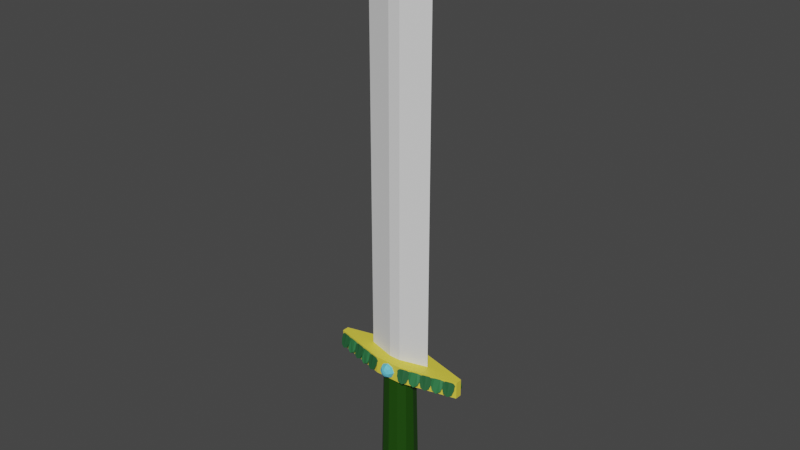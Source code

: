 # Source: sword3.blend  (saved by Blender 3.6.13; exported with 4.5.12 LTS)
import bpy
from mathutils import Matrix  # noqa: F401  (used for matrix-valued properties, if any)

bpy.ops.wm.read_factory_settings(use_empty=True)
scene = bpy.context.scene
scene.name = 'Scene'

# ---- collections
col_collection = bpy.data.collections.new('Collection'); scene.collection.children.link(col_collection)

# ---- materials (node trees are filled in below, after node groups)
mat_material_003 = bpy.data.materials.new('Material.003')
mat_material_003.use_transparent_shadow = False
mat_material_024 = bpy.data.materials.new('Material.024')
mat_material_024.use_transparent_shadow = False
mat_material_025 = bpy.data.materials.new('Material.025')
mat_material_025.use_transparent_shadow = False
mat_material_026 = bpy.data.materials.new('Material.026')
mat_material_026.use_transparent_shadow = False
mat_material_021 = bpy.data.materials.new('Material.021')
mat_material_021.use_transparent_shadow = False
mat_material_027 = bpy.data.materials.new('Material.027')
mat_material_027.use_transparent_shadow = False
mat_material_014 = bpy.data.materials.new('Material.014')
mat_material_014.use_transparent_shadow = False
mat_material_013 = bpy.data.materials.new('Material.013')
mat_material_013.use_transparent_shadow = False
mat_material_019 = bpy.data.materials.new('Material.019')
mat_material_019.use_transparent_shadow = False
mat_material_020 = bpy.data.materials.new('Material.020')
mat_material_020.use_transparent_shadow = False
mat_material_002 = bpy.data.materials.new('Material.002')
mat_material_002.use_transparent_shadow = False

# ---- material node trees
mat_material_003.use_nodes = True; mat_material_003.node_tree.nodes.clear()
_N = mat_material_003.node_tree.nodes; _L = mat_material_003.node_tree.links
n0 = _N.new('ShaderNodeBsdfPrincipled'); n0.name = 'Principled BSDF'; n0.location = (10, 300)
n0.distribution = 'GGX'
n0.subsurface_method = 'RANDOM_WALK_SKIN'
n0.inputs[0].default_value = (0.009632, 0.06072, 0.0, 1.0)
n0.inputs[3].default_value = 1.45
n0.inputs[27].default_value = (0.0, 0.0, 0.0, 1.0)
n0.inputs[28].default_value = 1.0
n1 = _N.new('ShaderNodeOutputMaterial'); n1.name = 'Material Output'; n1.location = (300, 300)
_L.new(n0.outputs[0], n1.inputs[0])
n1.is_active_output = True
mat_material_024.use_nodes = True; mat_material_024.node_tree.nodes.clear()
_N = mat_material_024.node_tree.nodes; _L = mat_material_024.node_tree.links
n0 = _N.new('ShaderNodeBsdfPrincipled'); n0.name = 'Principled BSDF'; n0.location = (10, 300)
n0.distribution = 'GGX'
n0.subsurface_method = 'RANDOM_WALK_SKIN'
n0.inputs[0].default_value = (0.8, 0.6715, 0.06169, 1.0)
n0.inputs[3].default_value = 1.45
n0.inputs[27].default_value = (0.0, 0.0, 0.0, 1.0)
n0.inputs[28].default_value = 1.0
n1 = _N.new('ShaderNodeOutputMaterial'); n1.name = 'Material Output'; n1.location = (300, 300)
_L.new(n0.outputs[0], n1.inputs[0])
n1.is_active_output = True
mat_material_025.use_nodes = True; mat_material_025.node_tree.nodes.clear()
_N = mat_material_025.node_tree.nodes; _L = mat_material_025.node_tree.links
n0 = _N.new('ShaderNodeBsdfPrincipled'); n0.name = 'Principled BSDF'; n0.location = (10, 300)
n0.distribution = 'GGX'
n0.subsurface_method = 'RANDOM_WALK_SKIN'
n0.inputs[0].default_value = (0.00642, 0.1574, 0.0, 1.0)
n0.inputs[3].default_value = 1.45
n0.inputs[27].default_value = (0.0, 0.0, 0.0, 1.0)
n0.inputs[28].default_value = 1.0
n1 = _N.new('ShaderNodeOutputMaterial'); n1.name = 'Material Output'; n1.location = (300, 300)
_L.new(n0.outputs[0], n1.inputs[0])
n1.is_active_output = True
mat_material_026.use_nodes = True; mat_material_026.node_tree.nodes.clear()
_N = mat_material_026.node_tree.nodes; _L = mat_material_026.node_tree.links
n0 = _N.new('ShaderNodeBsdfPrincipled'); n0.name = 'Principled BSDF'; n0.location = (10, 300)
n0.distribution = 'GGX'
n0.subsurface_method = 'RANDOM_WALK_SKIN'
n0.inputs[0].default_value = (0.8, 0.0, 0.003427, 1.0)
n0.inputs[3].default_value = 1.45
n0.inputs[27].default_value = (0.0, 0.0, 0.0, 1.0)
n0.inputs[28].default_value = 1.0
n1 = _N.new('ShaderNodeOutputMaterial'); n1.name = 'Material Output'; n1.location = (300, 300)
_L.new(n0.outputs[0], n1.inputs[0])
n1.is_active_output = True
mat_material_021.use_nodes = True; mat_material_021.node_tree.nodes.clear()
_N = mat_material_021.node_tree.nodes; _L = mat_material_021.node_tree.links
n0 = _N.new('ShaderNodeBsdfPrincipled'); n0.name = 'Principled BSDF'; n0.location = (10, 300)
n0.distribution = 'GGX'
n0.subsurface_method = 'RANDOM_WALK_SKIN'
n0.inputs[0].default_value = (0.1279, 0.5967, 0.7613, 1.0)
n0.inputs[3].default_value = 1.45
n0.inputs[27].default_value = (0.0, 0.0, 0.0, 1.0)
n0.inputs[28].default_value = 1.0
n1 = _N.new('ShaderNodeOutputMaterial'); n1.name = 'Material Output'; n1.location = (300, 300)
_L.new(n0.outputs[0], n1.inputs[0])
n1.is_active_output = True
mat_material_027.use_nodes = True; mat_material_027.node_tree.nodes.clear()
_N = mat_material_027.node_tree.nodes; _L = mat_material_027.node_tree.links
n0 = _N.new('ShaderNodeBsdfPrincipled'); n0.name = 'Principled BSDF'; n0.location = (10, 300)
n0.distribution = 'GGX'
n0.subsurface_method = 'RANDOM_WALK_SKIN'
n0.inputs[0].default_value = (0.8, 0.673, 0.0616, 1.0)
n0.inputs[3].default_value = 1.45
n0.inputs[27].default_value = (0.0, 0.0, 0.0, 1.0)
n0.inputs[28].default_value = 1.0
n1 = _N.new('ShaderNodeOutputMaterial'); n1.name = 'Material Output'; n1.location = (300, 300)
_L.new(n0.outputs[0], n1.inputs[0])
n1.is_active_output = True
mat_material_014.use_nodes = True; mat_material_014.node_tree.nodes.clear()
_N = mat_material_014.node_tree.nodes; _L = mat_material_014.node_tree.links
n0 = _N.new('ShaderNodeBsdfPrincipled'); n0.name = 'Principled BSDF'; n0.location = (10, 300)
n0.inputs[0].default_value = (0.01825, 0.1088, 0.03725, 1.0)
n0.inputs[3].default_value = 1.45
n1 = _N.new('ShaderNodeOutputMaterial'); n1.name = 'Material Output'; n1.location = (300, 300)
_L.new(n0.outputs[0], n1.inputs[0])
n1.is_active_output = True
mat_material_013.use_nodes = True; mat_material_013.node_tree.nodes.clear()
_N = mat_material_013.node_tree.nodes; _L = mat_material_013.node_tree.links
n0 = _N.new('ShaderNodeBsdfPrincipled'); n0.name = 'Principled BSDF'; n0.location = (10, 300)
n0.inputs[0].default_value = (0.02725, 0.1743, 0.05731, 1.0)
n0.inputs[3].default_value = 1.45
n1 = _N.new('ShaderNodeOutputMaterial'); n1.name = 'Material Output'; n1.location = (300, 300)
_L.new(n0.outputs[0], n1.inputs[0])
n1.is_active_output = True
mat_material_019.use_nodes = True; mat_material_019.node_tree.nodes.clear()
_N = mat_material_019.node_tree.nodes; _L = mat_material_019.node_tree.links
n0 = _N.new('ShaderNodeBsdfPrincipled'); n0.name = 'Principled BSDF'; n0.location = (10, 300)
n0.inputs[0].default_value = (0.01825, 0.1088, 0.03725, 1.0)
n0.inputs[3].default_value = 1.45
n1 = _N.new('ShaderNodeOutputMaterial'); n1.name = 'Material Output'; n1.location = (300, 300)
_L.new(n0.outputs[0], n1.inputs[0])
n1.is_active_output = True
mat_material_020.use_nodes = True; mat_material_020.node_tree.nodes.clear()
_N = mat_material_020.node_tree.nodes; _L = mat_material_020.node_tree.links
n0 = _N.new('ShaderNodeBsdfPrincipled'); n0.name = 'Principled BSDF'; n0.location = (10, 300)
n0.inputs[0].default_value = (0.02725, 0.1743, 0.05731, 1.0)
n0.inputs[3].default_value = 1.45
n1 = _N.new('ShaderNodeOutputMaterial'); n1.name = 'Material Output'; n1.location = (300, 300)
_L.new(n0.outputs[0], n1.inputs[0])
n1.is_active_output = True
mat_material_002.use_nodes = True; mat_material_002.node_tree.nodes.clear()
_N = mat_material_002.node_tree.nodes; _L = mat_material_002.node_tree.links
n0 = _N.new('ShaderNodeBsdfPrincipled'); n0.name = 'Principled BSDF'; n0.location = (10, 300)
n0.distribution = 'GGX'
n0.subsurface_method = 'RANDOM_WALK_SKIN'
n0.inputs[0].default_value = (0.1279, 0.5967, 0.7613, 1.0)
n0.inputs[3].default_value = 1.45
n0.inputs[27].default_value = (0.0, 0.0, 0.0, 1.0)
n0.inputs[28].default_value = 1.0
n1 = _N.new('ShaderNodeOutputMaterial'); n1.name = 'Material Output'; n1.location = (300, 300)
_L.new(n0.outputs[0], n1.inputs[0])
n1.is_active_output = True

# ---- world
world_world = bpy.data.worlds.new('World'); scene.world = world_world
world_world.use_nodes = True; world_world.node_tree.nodes.clear()
_N = world_world.node_tree.nodes; _L = world_world.node_tree.links
n0 = _N.new('ShaderNodeOutputWorld'); n0.name = 'World Output'; n0.location = (300, 300)
n1 = _N.new('ShaderNodeBackground'); n1.name = 'Background'; n1.location = (10, 300)
n1.inputs[0].default_value = (0.05088, 0.05088, 0.05088, 1.0)
_L.new(n1.outputs[0], n0.inputs[0])
n0.is_active_output = True
world_world.color = (0.05088, 0.05088, 0.05088)
world_world.use_sun_shadow = False
world_world.sun_shadow_jitter_overblur = 0.0

# ---- meshes
me_cylinder = bpy.data.meshes.new('Cylinder')
me_cylinder.from_pydata([(0.0, 1.0, -1.0), (-7.297e-10, 0.8565, 1.0), (0.5, 0.866, -1.0), (0.4282, 0.7417, 1.0), (0.866, 0.5, -1.0), (0.7417, 0.4282, 1.0), (1.0, 0.0, -1.0), (0.8565, -7.297e-10, 1.0), (0.866, -0.5, -1.0), (0.7417, -0.4282, 1.0), (0.5, -0.866, -1.0), (0.4282, -0.7417, 1.0), (0.0, -1.0, -1.0), (-7.297e-10, -0.8565, 1.0), (-0.5, -0.866, -1.0), (-0.4282, -0.7417, 1.0), (-0.866, -0.5, -1.0), (-0.7417, -0.4282, 1.0), (-1.0, 0.0, -1.0), (-0.8565, -7.297e-10, 1.0), (-0.866, 0.5, -1.0), (-0.7417, 0.4282, 1.0), (-0.5, 0.866, -1.0), (-0.4282, 0.7417, 1.0)], [], [(0, 1, 3, 2), (2, 3, 5, 4), (4, 5, 7, 6), (6, 7, 9, 8), (8, 9, 11, 10), (10, 11, 13, 12), (12, 13, 15, 14), (14, 15, 17, 16), (16, 17, 19, 18), (18, 19, 21, 20), (3, 1, 23, 21, 19, 17, 15, 13, 11, 9, 7, 5), (20, 21, 23, 22), (22, 23, 1, 0), (0, 2, 4, 6, 8, 10, 12, 14, 16, 18, 20, 22)])
_uv = me_cylinder.uv_layers.new(name='UVMap')
_uv.uv.foreach_set('vector', [1.0, 0.5, 1.0, 1.0, 0.9167, 1.0, 0.9167, 0.5, 0.9167, 0.5, 0.9167, 1.0, 0.8333, 1.0, 0.8333, 0.5, 0.8333, 0.5, 0.8333, 1.0, 0.75, 1.0, 0.75, 0.5, 0.75, 0.5, 0.75, 1.0, 0.6667, 1.0, 0.6667, 0.5, 0.6667, 0.5, 0.6667, 1.0, 0.5833, 1.0, 0.5833, 0.5, 0.5833, 0.5, 0.5833, 1.0, 0.5, 1.0, 0.5, 0.5, 0.5, 0.5, 0.5, 1.0, 0.4167, 1.0, 0.4167, 0.5, 0.4167, 0.5, 0.4167, 1.0, 0.3333, 1.0, 0.3333, 0.5, 0.3333, 0.5, 0.3333, 1.0, 0.25, 1.0, 0.25, 0.5, 0.25, 0.5, 0.25, 1.0, 0.1667, 1.0, 0.1667, 0.5, 0.37, 0.4578, 0.25, 0.49, 0.13, 0.4578, 0.04215, 0.37, 0.01, 0.25, 0.04215, 0.13, 0.13, 0.04215, 0.25, 0.01, 0.37, 0.04215, 0.4578, 0.13, 0.49, 0.25, 0.4578, 0.37, 0.1667, 0.5, 0.1667, 1.0, 0.08333, 1.0, 0.08333, 0.5, 0.08333, 0.5, 0.08333, 1.0, 7.451e-08, 1.0, 7.451e-08, 0.5, 0.75, 0.49, 0.87, 0.4578, 0.9578, 0.37, 0.99, 0.25, 0.9578, 0.13, 0.87, 0.04215, 0.75, 0.01, 0.63, 0.04215, 0.5422, 0.13, 0.51, 0.25, 0.5422, 0.37, 0.63, 0.4578])
me_cylinder.materials.append(mat_material_003)
me_cylinder.update()
me_cylinder_001 = bpy.data.meshes.new('Cylinder.001')
me_cylinder_001.from_pydata([(0.0, 1.0, -1.0), (0.0, 1.0, 1.0), (0.5, 0.866, -1.0), (0.5, 0.866, 1.0), (0.866, 0.5, -1.0), (0.866, 0.5, 1.0), (1.0, 0.0, -1.0), (1.0, 0.0, 1.0), (0.866, -0.5, -1.0), (0.866, -0.5, 1.0), (0.5, -0.866, -1.0), (0.5, -0.866, 1.0), (0.0, -1.0, -1.0), (0.0, -1.0, 1.0), (-0.5, -0.866, -1.0), (-0.5, -0.866, 1.0), (-0.866, -0.5, -1.0), (-0.866, -0.5, 1.0), (-1.0, 0.0, -1.0), (-1.0, 0.0, 1.0), (-0.866, 0.5, -1.0), (-0.866, 0.5, 1.0), (-0.5, 0.866, -1.0), (-0.5, 0.866, 1.0), (-8.336e-10, 0.8047, -1.799), (0.4023, 0.6969, -1.799), (0.6969, 0.4023, -1.799), (0.8047, -1.667e-09, -1.799), (0.6969, -0.4023, -1.799), (0.4023, -0.6969, -1.799), (-8.336e-10, -0.8047, -1.799), (-0.4023, -0.6969, -1.799), (-0.6969, -0.4023, -1.799), (-0.8047, -1.667e-09, -1.799), (-0.6969, 0.4023, -1.799), (-0.4023, 0.6969, -1.799), (-3.213e-09, 0.61, -2.293), (0.305, 0.5283, -2.293), (0.5283, 0.305, -2.293), (0.61, -2.296e-09, -2.293), (0.5283, -0.305, -2.293), (0.305, -0.5283, -2.293), (-3.213e-09, -0.61, -2.293), (-0.305, -0.5283, -2.293), (-0.5283, -0.305, -2.293), (-0.61, -2.296e-09, -2.293), (-0.5283, 0.305, -2.293), (-0.305, 0.5283, -2.293), (-1.701e-09, 0.4868, -2.293), (0.2434, 0.4216, -2.293), (0.4216, 0.2434, -2.293), (0.4868, -9.699e-10, -2.293), (0.4216, -0.2434, -2.293), (0.2434, -0.4216, -2.293), (-1.701e-09, -0.4868, -2.293), (-0.2434, -0.4216, -2.293), (-0.4216, -0.2434, -2.293), (-0.4868, -9.699e-10, -2.293), (-0.4216, 0.2434, -2.293), (-0.2434, 0.4216, -2.293), (4.602e-10, 0.4868, -2.68), (0.2434, 0.4216, -2.68), (0.4216, 0.2434, -2.68), (0.4868, -9.699e-10, -2.68), (0.4216, -0.2434, -2.68), (0.2434, -0.4216, -2.68), (4.602e-10, -0.4868, -2.68), (-0.2434, -0.4216, -2.68), (-0.4216, -0.2434, -2.68), (-0.4868, -9.699e-10, -2.68), (-0.4216, 0.2434, -2.68), (-0.2434, 0.4216, -2.68), (4.909e-09, 0.3113, -2.68), (0.1557, 0.2696, -2.68), (0.2696, 0.1557, -2.68), (0.3113, 9.178e-10, -2.68), (0.2696, -0.1557, -2.68), (0.1557, -0.2696, -2.68), (4.909e-09, -0.3113, -2.68), (-0.1557, -0.2696, -2.68), (-0.2696, -0.1557, -2.68), (-0.3113, 9.178e-10, -2.68), (-0.2696, 0.1557, -2.68), (-0.1557, 0.2696, -2.68), (4.909e-09, 0.3113, -3.0), (0.1557, 0.2696, -3.0), (0.2696, 0.1557, -3.0), (0.3113, 9.178e-10, -3.0), (0.2696, -0.1557, -3.0), (0.1557, -0.2696, -3.0), (4.909e-09, -0.3113, -3.0), (-0.1557, -0.2696, -3.0), (-0.2696, -0.1557, -3.0), (-0.3113, 9.178e-10, -3.0), (-0.2696, 0.1557, -3.0), (-0.1557, 0.2696, -3.0)], [], [(0, 1, 3, 2), (2, 3, 5, 4), (4, 5, 7, 6), (6, 7, 9, 8), (8, 9, 11, 10), (10, 11, 13, 12), (12, 13, 15, 14), (14, 15, 17, 16), (16, 17, 19, 18), (18, 19, 21, 20), (3, 1, 23, 21, 19, 17, 15, 13, 11, 9, 7, 5), (20, 21, 23, 22), (22, 23, 1, 0), (8, 10, 29, 28), (29, 30, 42, 41), (6, 8, 28, 27), (22, 0, 24, 35), (0, 2, 25, 24), (4, 6, 27, 26), (20, 22, 35, 34), (2, 4, 26, 25), (18, 20, 34, 33), (16, 18, 33, 32), (14, 16, 32, 31), (12, 14, 31, 30), (10, 12, 30, 29), (41, 42, 54, 53), (26, 27, 39, 38), (33, 34, 46, 45), (30, 31, 43, 42), (27, 28, 40, 39), (34, 35, 47, 46), (24, 25, 37, 36), (31, 32, 44, 43), (28, 29, 41, 40), (35, 24, 36, 47), (25, 26, 38, 37), (32, 33, 45, 44), (53, 54, 66, 65), (38, 39, 51, 50), (45, 46, 58, 57), (42, 43, 55, 54), (39, 40, 52, 51), (46, 47, 59, 58), (36, 37, 49, 48), (43, 44, 56, 55), (40, 41, 53, 52), (47, 36, 48, 59), (37, 38, 50, 49), (44, 45, 57, 56), (68, 69, 81, 80), (50, 51, 63, 62), (57, 58, 70, 69), (54, 55, 67, 66), (51, 52, 64, 63), (58, 59, 71, 70), (48, 49, 61, 60), (55, 56, 68, 67), (52, 53, 65, 64), (59, 48, 60, 71), (49, 50, 62, 61), (56, 57, 69, 68), (73, 74, 86, 85), (65, 66, 78, 77), (62, 63, 75, 74), (69, 70, 82, 81), (66, 67, 79, 78), (63, 64, 76, 75), (70, 71, 83, 82), (60, 61, 73, 72), (67, 68, 80, 79), (64, 65, 77, 76), (71, 60, 72, 83), (61, 62, 74, 73), (84, 85, 86, 87, 88, 89, 90, 91, 92, 93, 94, 95), (80, 81, 93, 92), (77, 78, 90, 89), (74, 75, 87, 86), (81, 82, 94, 93), (78, 79, 91, 90), (75, 76, 88, 87), (82, 83, 95, 94), (72, 73, 85, 84), (79, 80, 92, 91), (76, 77, 89, 88), (83, 72, 84, 95)])
me_cylinder_001.polygons.foreach_set('material_index', [1, 1, 1, 1, 1, 1, 1, 1, 1, 1, 1, 1, 1, 1, 0, 1, 1, 1, 1, 1, 1, 1, 1, 1, 1, 1, 2, 0, 0, 0, 0, 0, 0, 0, 0, 0, 0, 0, 0, 2, 2, 2, 2, 2, 2, 2, 2, 2, 2, 2, 0, 0, 0, 0, 0, 0, 0, 0, 0, 0, 0, 0, 3, 0, 0, 0, 0, 0, 0, 0, 0, 0, 0, 0, 3, 3, 3, 3, 3, 3, 3, 3, 3, 3, 3, 3])
_uv = me_cylinder_001.uv_layers.new(name='UVMap')
_uv.uv.foreach_set('vector', [1.0, 0.5, 1.0, 1.0, 0.9167, 1.0, 0.9167, 0.5, 0.9167, 0.5, 0.9167, 1.0, 0.8333, 1.0, 0.8333, 0.5, 0.8333, 0.5, 0.8333, 1.0, 0.75, 1.0, 0.75, 0.5, 0.75, 0.5, 0.75, 1.0, 0.6667, 1.0, 0.6667, 0.5, 0.6667, 0.5, 0.6667, 1.0, 0.5833, 1.0, 0.5833, 0.5, 0.5833, 0.5, 0.5833, 1.0, 0.5, 1.0, 0.5, 0.5, 0.5, 0.5, 0.5, 1.0, 0.4167, 1.0, 0.4167, 0.5, 0.4167, 0.5, 0.4167, 1.0, 0.3333, 1.0, 0.3333, 0.5, 0.3333, 0.5, 0.3333, 1.0, 0.25, 1.0, 0.25, 0.5, 0.25, 0.5, 0.25, 1.0, 0.1667, 1.0, 0.1667, 0.5, 0.37, 0.4578, 0.25, 0.49, 0.13, 0.4578, 0.04215, 0.37, 0.01, 0.25, 0.04215, 0.13, 0.13, 0.04215, 0.25, 0.01, 0.37, 0.04215, 0.4578, 0.13, 0.49, 0.25, 0.4578, 0.37, 0.1667, 0.5, 0.1667, 1.0, 0.08333, 1.0, 0.08333, 0.5, 0.08333, 0.5, 0.08333, 1.0, 7.451e-08, 1.0, 7.451e-08, 0.5, 0.6667, 0.5, 0.5833, 0.5, 0.5833, 0.5, 0.6667, 0.5, 0.5833, 0.5, 0.5, 0.5, 0.5, 0.5, 0.5833, 0.5, 0.75, 0.5, 0.6667, 0.5, 0.6667, 0.5, 0.75, 0.5, 0.08333, 0.5, 7.451e-08, 0.5, 7.451e-08, 0.5, 0.08333, 0.5, 1.0, 0.5, 0.9167, 0.5, 0.9167, 0.5, 1.0, 0.5, 0.8333, 0.5, 0.75, 0.5, 0.75, 0.5, 0.8333, 0.5, 0.1667, 0.5, 0.08333, 0.5, 0.08333, 0.5, 0.1667, 0.5, 0.9167, 0.5, 0.8333, 0.5, 0.8333, 0.5, 0.9167, 0.5, 0.25, 0.5, 0.1667, 0.5, 0.1667, 0.5, 0.25, 0.5, 0.3333, 0.5, 0.25, 0.5, 0.25, 0.5, 0.3333, 0.5, 0.4167, 0.5, 0.3333, 0.5, 0.3333, 0.5, 0.4167, 0.5, 0.5, 0.5, 0.4167, 0.5, 0.4167, 0.5, 0.5, 0.5, 0.5833, 0.5, 0.5, 0.5, 0.5, 0.5, 0.5833, 0.5, 0.5833, 0.5, 0.5, 0.5, 0.5, 0.5, 0.5833, 0.5, 0.8333, 0.5, 0.75, 0.5, 0.75, 0.5, 0.8333, 0.5, 0.25, 0.5, 0.1667, 0.5, 0.1667, 0.5, 0.25, 0.5, 0.5, 0.5, 0.4167, 0.5, 0.4167, 0.5, 0.5, 0.5, 0.75, 0.5, 0.6667, 0.5, 0.6667, 0.5, 0.75, 0.5, 0.1667, 0.5, 0.08333, 0.5, 0.08333, 0.5, 0.1667, 0.5, 1.0, 0.5, 0.9167, 0.5, 0.9167, 0.5, 1.0, 0.5, 0.4167, 0.5, 0.3333, 0.5, 0.3333, 0.5, 0.4167, 0.5, 0.6667, 0.5, 0.5833, 0.5, 0.5833, 0.5, 0.6667, 0.5, 0.08333, 0.5, 7.451e-08, 0.5, 7.451e-08, 0.5, 0.08333, 0.5, 0.9167, 0.5, 0.8333, 0.5, 0.8333, 0.5, 0.9167, 0.5, 0.3333, 0.5, 0.25, 0.5, 0.25, 0.5, 0.3333, 0.5, 0.5833, 0.5, 0.5, 0.5, 0.5, 0.5, 0.5833, 0.5, 0.8333, 0.5, 0.75, 0.5, 0.75, 0.5, 0.8333, 0.5, 0.25, 0.5, 0.1667, 0.5, 0.1667, 0.5, 0.25, 0.5, 0.5, 0.5, 0.4167, 0.5, 0.4167, 0.5, 0.5, 0.5, 0.75, 0.5, 0.6667, 0.5, 0.6667, 0.5, 0.75, 0.5, 0.1667, 0.5, 0.08333, 0.5, 0.08333, 0.5, 0.1667, 0.5, 1.0, 0.5, 0.9167, 0.5, 0.9167, 0.5, 1.0, 0.5, 0.4167, 0.5, 0.3333, 0.5, 0.3333, 0.5, 0.4167, 0.5, 0.6667, 0.5, 0.5833, 0.5, 0.5833, 0.5, 0.6667, 0.5, 0.08333, 0.5, 7.451e-08, 0.5, 7.451e-08, 0.5, 0.08333, 0.5, 0.9167, 0.5, 0.8333, 0.5, 0.8333, 0.5, 0.9167, 0.5, 0.3333, 0.5, 0.25, 0.5, 0.25, 0.5, 0.3333, 0.5, 0.3333, 0.5, 0.25, 0.5, 0.25, 0.5, 0.3333, 0.5, 0.8333, 0.5, 0.75, 0.5, 0.75, 0.5, 0.8333, 0.5, 0.25, 0.5, 0.1667, 0.5, 0.1667, 0.5, 0.25, 0.5, 0.5, 0.5, 0.4167, 0.5, 0.4167, 0.5, 0.5, 0.5, 0.75, 0.5, 0.6667, 0.5, 0.6667, 0.5, 0.75, 0.5, 0.1667, 0.5, 0.08333, 0.5, 0.08333, 0.5, 0.1667, 0.5, 1.0, 0.5, 0.9167, 0.5, 0.9167, 0.5, 1.0, 0.5, 0.4167, 0.5, 0.3333, 0.5, 0.3333, 0.5, 0.4167, 0.5, 0.6667, 0.5, 0.5833, 0.5, 0.5833, 0.5, 0.6667, 0.5, 0.08333, 0.5, 7.451e-08, 0.5, 7.451e-08, 0.5, 0.08333, 0.5, 0.9167, 0.5, 0.8333, 0.5, 0.8333, 0.5, 0.9167, 0.5, 0.3333, 0.5, 0.25, 0.5, 0.25, 0.5, 0.3333, 0.5, 0.9167, 0.5, 0.8333, 0.5, 0.8333, 0.5, 0.9167, 0.5, 0.5833, 0.5, 0.5, 0.5, 0.5, 0.5, 0.5833, 0.5, 0.8333, 0.5, 0.75, 0.5, 0.75, 0.5, 0.8333, 0.5, 0.25, 0.5, 0.1667, 0.5, 0.1667, 0.5, 0.25, 0.5, 0.5, 0.5, 0.4167, 0.5, 0.4167, 0.5, 0.5, 0.5, 0.75, 0.5, 0.6667, 0.5, 0.6667, 0.5, 0.75, 0.5, 0.1667, 0.5, 0.08333, 0.5, 0.08333, 0.5, 0.1667, 0.5, 1.0, 0.5, 0.9167, 0.5, 0.9167, 0.5, 1.0, 0.5, 0.4167, 0.5, 0.3333, 0.5, 0.3333, 0.5, 0.4167, 0.5, 0.6667, 0.5, 0.5833, 0.5, 0.5833, 0.5, 0.6667, 0.5, 0.08333, 0.5, 7.451e-08, 0.5, 7.451e-08, 0.5, 0.08333, 0.5, 0.9167, 0.5, 0.8333, 0.5, 0.8333, 0.5, 0.9167, 0.5, 0.75, 0.49, 0.87, 0.4578, 0.9578, 0.37, 0.99, 0.25, 0.9578, 0.13, 0.87, 0.04215, 0.75, 0.01, 0.63, 0.04215, 0.5422, 0.13, 0.51, 0.25, 0.5422, 0.37, 0.63, 0.4578, 0.3333, 0.5, 0.25, 0.5, 0.25, 0.5, 0.3333, 0.5, 0.5833, 0.5, 0.5, 0.5, 0.5, 0.5, 0.5833, 0.5, 0.8333, 0.5, 0.75, 0.5, 0.75, 0.5, 0.8333, 0.5, 0.25, 0.5, 0.1667, 0.5, 0.1667, 0.5, 0.25, 0.5, 0.5, 0.5, 0.4167, 0.5, 0.4167, 0.5, 0.5, 0.5, 0.75, 0.5, 0.6667, 0.5, 0.6667, 0.5, 0.75, 0.5, 0.1667, 0.5, 0.08333, 0.5, 0.08333, 0.5, 0.1667, 0.5, 1.0, 0.5, 0.9167, 0.5, 0.9167, 0.5, 1.0, 0.5, 0.4167, 0.5, 0.3333, 0.5, 0.3333, 0.5, 0.4167, 0.5, 0.6667, 0.5, 0.5833, 0.5, 0.5833, 0.5, 0.6667, 0.5, 0.08333, 0.5, 7.451e-08, 0.5, 7.451e-08, 0.5, 0.08333, 0.5])
me_cylinder_001.materials.append(mat_material_003)
me_cylinder_001.materials.append(mat_material_024)
me_cylinder_001.materials.append(mat_material_025)
me_cylinder_001.materials.append(mat_material_026)
me_cylinder_001.update()
me_sphere_001 = bpy.data.meshes.new('Sphere.001')
me_sphere_001.from_pydata([(0.2706, 0.2706, 0.9239), (0.5, 0.5, 0.7071), (0.6533, 0.6533, 0.3827), (0.7071, 0.7071, 0.0), (0.3827, 0.0, 0.9239), (0.7071, 0.0, 0.7071), (0.9239, 0.0, 0.3827), (1.0, 0.0, 0.0), (0.2706, -0.2706, 0.9239), (0.5, -0.5, 0.7071), (0.6533, -0.6533, 0.3827), (0.7071, -0.7071, 0.0), (0.0, -0.3827, 0.9239), (0.0, -0.7071, 0.7071), (0.0, -0.9239, 0.3827), (0.0, -1.0, 0.0), (-0.2706, -0.2706, 0.9239), (-0.5, -0.5, 0.7071), (-0.6533, -0.6533, 0.3827), (-0.7071, -0.7071, 0.0), (-0.3827, 0.0, 0.9239), (-0.7071, 0.0, 0.7071), (-0.9239, 0.0, 0.3827), (-1.0, 0.0, 0.0), (-0.2706, 0.2706, 0.9239), (-0.5, 0.5, 0.7071), (-0.6533, 0.6533, 0.3827), (-0.7071, 0.7071, 0.0), (0.0, 0.0, 1.0), (0.0, 0.3827, 0.9239), (0.0, 0.7071, 0.7071), (0.0, 0.9239, 0.3827), (0.0, 1.0, 0.0)], [], [(31, 30, 1, 2), (29, 28, 0), (32, 31, 2, 3), (30, 29, 0, 1), (3, 2, 6, 7), (1, 0, 4, 5), (2, 1, 5, 6), (0, 28, 4), (7, 6, 10, 11), (5, 4, 8, 9), (6, 5, 9, 10), (4, 28, 8), (10, 9, 13, 14), (8, 28, 12), (11, 10, 14, 15), (9, 8, 12, 13), (14, 13, 17, 18), (12, 28, 16), (15, 14, 18, 19), (13, 12, 16, 17), (19, 18, 22, 23), (17, 16, 20, 21), (18, 17, 21, 22), (16, 28, 20), (21, 20, 24, 25), (22, 21, 25, 26), (20, 28, 24), (23, 22, 26, 27), (26, 25, 30, 31), (24, 28, 29), (7, 11, 15, 19, 23, 27, 32, 3), (27, 26, 31, 32), (25, 24, 29, 30)])
_uv = me_sphere_001.uv_layers.new(name='UVMap')
_uv.uv.foreach_set('vector', [0.75, 0.625, 0.75, 0.75, 0.625, 0.75, 0.625, 0.625, 0.75, 0.875, 0.6875, 1.0, 0.625, 0.875, 0.75, 0.5, 0.75, 0.625, 0.625, 0.625, 0.625, 0.5, 0.75, 0.75, 0.75, 0.875, 0.625, 0.875, 0.625, 0.75, 0.625, 0.5, 0.625, 0.625, 0.5, 0.625, 0.5, 0.5, 0.625, 0.75, 0.625, 0.875, 0.5, 0.875, 0.5, 0.75, 0.625, 0.625, 0.625, 0.75, 0.5, 0.75, 0.5, 0.625, 0.625, 0.875, 0.5625, 1.0, 0.5, 0.875, 0.5, 0.5, 0.5, 0.625, 0.375, 0.625, 0.375, 0.5, 0.5, 0.75, 0.5, 0.875, 0.375, 0.875, 0.375, 0.75, 0.5, 0.625, 0.5, 0.75, 0.375, 0.75, 0.375, 0.625, 0.5, 0.875, 0.4375, 1.0, 0.375, 0.875, 0.375, 0.625, 0.375, 0.75, 0.25, 0.75, 0.25, 0.625, 0.375, 0.875, 0.3125, 1.0, 0.25, 0.875, 0.375, 0.5, 0.375, 0.625, 0.25, 0.625, 0.25, 0.5, 0.375, 0.75, 0.375, 0.875, 0.25, 0.875, 0.25, 0.75, 0.25, 0.625, 0.25, 0.75, 0.125, 0.75, 0.125, 0.625, 0.25, 0.875, 0.1875, 1.0, 0.125, 0.875, 0.25, 0.5, 0.25, 0.625, 0.125, 0.625, 0.125, 0.5, 0.25, 0.75, 0.25, 0.875, 0.125, 0.875, 0.125, 0.75, 0.125, 0.5, 0.125, 0.625, 0.0, 0.625, 0.0, 0.5, 0.125, 0.75, 0.125, 0.875, 0.0, 0.875, 0.0, 0.75, 0.125, 0.625, 0.125, 0.75, 0.0, 0.75, 0.0, 0.625, 0.125, 0.875, 0.0625, 1.0, 0.0, 0.875, 1.0, 0.75, 1.0, 0.875, 0.875, 0.875, 0.875, 0.75, 1.0, 0.625, 1.0, 0.75, 0.875, 0.75, 0.875, 0.625, 1.0, 0.875, 0.9375, 1.0, 0.875, 0.875, 1.0, 0.5, 1.0, 0.625, 0.875, 0.625, 0.875, 0.5, 0.875, 0.625, 0.875, 0.75, 0.75, 0.75, 0.75, 0.625, 0.875, 0.875, 0.8125, 1.0, 0.75, 0.875, 0.5, 0.5, 0.375, 0.5, 0.25, 0.5, 0.125, 0.5, 0.0, 0.5, 0.875, 0.5, 0.75, 0.5, 0.625, 0.5, 0.875, 0.5, 0.875, 0.625, 0.75, 0.625, 0.75, 0.5, 0.875, 0.75, 0.875, 0.875, 0.75, 0.875, 0.75, 0.75])
me_sphere_001.materials.append(mat_material_021)
me_sphere_001.update()
me_cube_007 = bpy.data.meshes.new('Cube.007')
me_cube_007.from_pydata([(-0.1914, -1.0, -0.6603), (-1.0, -0.1914, -0.6603), (-1.0, -0.1914, 1.0), (-0.1914, -1.0, 1.0), (-1.0, 0.1914, -0.6603), (-0.1914, 1.0, -0.6603), (-0.1914, 1.0, 1.0), (-1.0, 0.1914, 1.0), (1.0, -0.1914, -0.6603), (0.1914, -1.0, -0.6603), (0.1914, -1.0, 1.0), (1.0, -0.1914, 1.0), (0.1914, 1.0, -0.6603), (1.0, 0.1914, -0.6603), (1.0, 0.1914, 1.0), (0.1914, 1.0, 1.0)], [], [(9, 10, 3, 0), (13, 14, 11, 8), (14, 15, 6, 7, 2, 3, 10, 11), (1, 2, 7, 4), (5, 6, 15, 12), (0, 3, 2, 1), (6, 5, 4, 7), (14, 13, 12, 15), (10, 9, 8, 11), (4, 5, 12, 13, 8, 9, 0, 1)])
_uv = me_cube_007.uv_layers.new(name='UVMap')
_uv.uv.foreach_set('vector', [0.375, 0.8511, 0.625, 0.8511, 0.625, 0.8989, 0.375, 0.8989, 0.375, 0.6011, 0.625, 0.6011, 0.625, 0.6489, 0.375, 0.6489, 0.625, 0.6011, 0.7261, 0.5, 0.7739, 0.5, 0.875, 0.6011, 0.875, 0.6489, 0.7739, 0.75, 0.7261, 0.75, 0.625, 0.6489, 0.375, 0.1011, 0.625, 0.1011, 0.625, 0.1489, 0.375, 0.1489, 0.375, 0.3511, 0.625, 0.3511, 0.625, 0.3989, 0.375, 0.3989, 0.375, 0.0, 0.625, 0.0, 0.625, 0.1011, 0.375, 0.1011, 0.625, 0.3511, 0.375, 0.3511, 0.375, 0.1489, 0.625, 0.1489, 0.625, 0.6011, 0.375, 0.6011, 0.375, 0.3989, 0.625, 0.3989, 0.625, 0.8511, 0.375, 0.8511, 0.375, 0.6489, 0.625, 0.6489, 0.125, 0.6011, 0.2261, 0.5, 0.2739, 0.5, 0.375, 0.6011, 0.375, 0.6489, 0.2739, 0.75, 0.2261, 0.75, 0.125, 0.6489])
me_cube_007.materials.append(mat_material_027)
me_cube_007.update()
me_cube_009 = bpy.data.meshes.new('Cube.009')
me_cube_009.from_pydata([(0.02838, -8.045, -2.661), (-1.014, -7.17, -0.3961), (-0.6858, -7.824, -2.04), (-1.013, -7.216, 1.548), (0.02969, -8.091, -0.7165), (-0.6845, -7.87, -0.09543), (-1.015, -7.149, -0.345), (-0.08414, -6.106, 2.123), (-0.7657, -6.446, 1.358), (-0.08282, -6.152, 4.068), (-1.014, -7.195, 1.599), (-0.7644, -6.492, 3.302), (1.024, -7.473, -1.472), (0.4897, -8.006, -2.613), (0.9904, -7.703, -2.035), (0.8698, -7.906, -2.521), (0.68, -8.05, -2.857), (0.491, -8.052, -0.6688), (1.025, -7.524, 0.6885), (0.6815, -8.102, -0.6967), (0.8712, -7.957, -0.3604), (0.9918, -7.754, 0.126), (0.3772, -6.067, 2.171), (0.967, -6.499, 0.9299), (0.5602, -5.985, 2.238), (0.7648, -6.096, 1.942), (0.9077, -6.277, 1.483), (0.9685, -6.55, 3.09), (0.3905, -6.116, 4.285), (0.9091, -6.328, 3.643), (0.7783, -6.151, 4.273), (0.5737, -6.039, 4.568), (1.008, -7.076, 2.632), (-1.014, -7.206, 1.565), (-0.08405, -6.107, 2.12), (-1.127, -5.232, 4.384), (-0.7982, -5.886, 2.741), (-1.125, -5.278, 6.328), (-0.1033, -6.148, 3.772), (-0.6903, -5.915, 5.757), (-1.128, -5.211, 4.435), (-0.1966, -4.168, 6.904), (-0.8781, -4.508, 6.139), (-0.2158, -4.209, 8.556), (-1.127, -5.257, 6.38), (-0.7667, -4.599, 9.003), (0.9111, -5.535, 3.308), (0.3773, -6.068, 2.167), (0.878, -5.765, 2.746), (0.8695, -6.125, 0.4846), (0.5607, -5.995, 2.346), (0.358, -6.109, 3.82), (0.9252, -5.58, 6.259), (0.5414, -6.035, 3.963), (0.8713, -6.187, 3.114), (0.8794, -5.816, 4.906), (0.2648, -4.129, 6.952), (0.8546, -4.561, 5.71), (0.4548, -4.171, 6.847), (0.7418, -3.923, 5.915), (0.7952, -4.339, 6.263), (0.8712, -4.65, 8.553), (0.2455, -4.17, 8.604), (0.7967, -4.39, 8.424), (0.7436, -3.985, 8.545), (0.4355, -4.211, 8.464), (0.2533, -11.92, -12.22), (-0.7893, -11.05, -9.96), (-0.4608, -11.7, -11.6), (-0.788, -11.09, -8.016), (0.2546, -11.97, -10.28), (-0.4595, -11.75, -9.66), (-0.7905, -11.03, -9.909), (0.1408, -9.983, -7.441), (-0.5408, -10.32, -8.206), (0.1421, -10.03, -5.497), (-0.7892, -11.07, -7.965), (-0.5394, -10.37, -6.262), (1.248, -11.35, -11.04), (0.7147, -11.88, -12.18), (1.215, -11.58, -11.6), (1.095, -11.78, -12.09), (0.9049, -11.93, -12.42), (0.716, -11.93, -10.23), (1.25, -11.4, -8.876), (0.9064, -11.98, -10.26), (1.096, -11.83, -9.925), (1.217, -11.63, -9.438), (0.6021, -9.944, -7.393), (1.192, -10.38, -8.634), (0.7851, -9.862, -7.327), (0.9897, -9.974, -7.622), (1.133, -10.15, -8.081), (1.193, -10.43, -6.474), (0.6155, -9.993, -5.279), (1.134, -10.21, -5.921), (1.003, -10.03, -5.291), (0.7986, -9.916, -4.996), (1.233, -10.95, -6.932), (-0.7891, -11.08, -7.999), (0.1408, -9.983, -7.441), (-0.9018, -9.108, -5.177), (-0.5734, -9.761, -6.82), (-0.9005, -9.154, -3.232), (0.1215, -10.02, -5.788), (-0.4655, -9.791, -3.804), (-0.903, -9.087, -5.125), (0.02829, -8.044, -2.657), (-0.6533, -8.384, -3.422), (0.009033, -8.085, -1.004), (-0.9017, -9.133, -3.181), (-0.5418, -8.475, -0.5582), (1.136, -9.411, -6.252), (0.6021, -9.944, -7.393), (1.103, -9.641, -6.815), (1.094, -10.0, -9.076), (0.7855, -9.871, -7.215), (0.5829, -9.985, -5.741), (1.15, -9.456, -3.302), (0.7663, -9.911, -5.597), (1.096, -10.06, -6.447), (1.104, -9.692, -4.654), (0.4896, -8.004, -2.609), (1.079, -8.437, -3.851), (0.6797, -8.046, -2.714), (0.9667, -7.799, -3.645), (1.02, -8.215, -3.298), (1.096, -8.526, -1.007), (0.4704, -8.045, -0.9567), (1.022, -8.266, -1.137), (0.9684, -7.861, -1.016), (0.6604, -8.086, -1.097), (-0.1966, -4.168, 6.904), (-1.239, -3.293, 9.168), (-0.9107, -3.946, 7.525), (-1.238, -3.339, 11.11), (-0.1952, -4.214, 8.848), (-0.9094, -3.992, 9.469), (-1.24, -3.272, 9.219), (-0.3091, -2.229, 11.69), (-0.9906, -2.569, 10.92), (-0.3078, -2.275, 13.63), (-1.239, -3.318, 11.16), (-0.9893, -2.615, 12.87), (0.7986, -3.596, 8.092), (0.2648, -4.129, 6.951), (0.7654, -3.826, 7.53), (0.6448, -4.029, 7.043), (0.4551, -4.173, 6.707), (0.2661, -4.175, 8.895), (0.8001, -3.647, 10.25), (0.4565, -4.225, 8.868), (0.6463, -4.08, 9.204), (0.7669, -3.877, 9.69), (0.1523, -2.19, 11.74), (0.7421, -2.622, 10.49), (0.3352, -2.108, 11.8), (0.5399, -2.219, 11.51), (0.6827, -2.4, 11.05), (0.7436, -2.673, 12.65), (0.1656, -2.239, 13.85), (0.6842, -2.451, 13.21), (0.5533, -2.274, 13.84), (0.3487, -2.162, 14.13), (0.7828, -3.199, 12.2), (-1.239, -3.329, 11.13)], [], [(27, 29, 30, 31, 28, 9, 11, 10, 33, 32), (13, 17, 4, 0), (7, 9, 28, 22), (1, 3, 33, 10, 6), (0, 4, 5, 2), (2, 5, 3, 1), (9, 7, 8, 11), (11, 8, 6, 10), (23, 27, 32, 18, 12), (27, 23, 26, 29), (29, 26, 25, 30), (30, 25, 24, 31), (31, 24, 22, 28), (17, 13, 16, 19), (19, 16, 15, 20), (20, 15, 14, 21), (21, 14, 12, 18), (6, 8, 7, 22, 24, 25, 26, 23, 12, 14, 15, 16, 13, 0, 2, 1), (32, 33, 3, 5, 4, 17, 19, 20, 21, 18), (61, 45, 44, 37, 39, 52), (47, 51, 38, 34), (41, 43, 62, 56), (35, 37, 44, 40), (34, 38, 39, 36), (36, 39, 37, 35), (43, 41, 42, 45), (45, 42, 40, 44), (57, 61, 52, 46), (61, 57, 60, 63), (63, 60, 59, 64), (64, 59, 58, 65), (65, 58, 56, 62), (51, 47, 50, 53), (53, 50, 49, 54), (54, 49, 48, 55), (55, 48, 46, 52), (40, 42, 41, 56, 58, 59, 60, 57, 46, 48, 49, 50, 47, 34, 36, 35), (52, 39, 38, 51, 53, 54, 55), (45, 61, 63, 64, 65, 62, 43), (93, 95, 96, 97, 94, 75, 77, 76, 99, 98), (79, 83, 70, 66), (73, 75, 94, 88), (67, 69, 99, 76, 72), (66, 70, 71, 68), (68, 71, 69, 67), (75, 73, 74, 77), (77, 74, 72, 76), (89, 93, 98, 84, 78), (93, 89, 92, 95), (95, 92, 91, 96), (96, 91, 90, 97), (97, 90, 88, 94), (83, 79, 82, 85), (85, 82, 81, 86), (86, 81, 80, 87), (87, 80, 78, 84), (72, 74, 73, 88, 90, 91, 92, 89, 78, 80, 81, 82, 79, 66, 68, 67), (98, 99, 69, 71, 70, 83, 85, 86, 87, 84), (127, 111, 110, 103, 105, 118), (113, 117, 104, 100), (107, 109, 128, 122), (101, 103, 110, 106), (100, 104, 105, 102), (102, 105, 103, 101), (109, 107, 108, 111), (111, 108, 106, 110), (123, 127, 118, 112), (127, 123, 126, 129), (129, 126, 125, 130), (130, 125, 124, 131), (131, 124, 122, 128), (117, 113, 116, 119), (119, 116, 115, 120), (120, 115, 114, 121), (121, 114, 112, 118), (106, 108, 107, 122, 124, 125, 126, 123, 112, 114, 115, 116, 113, 100, 102, 101), (118, 105, 104, 117, 119, 120, 121), (111, 127, 129, 130, 131, 128, 109), (159, 161, 162, 163, 160, 141, 143, 142, 165, 164), (145, 149, 136, 132), (139, 141, 160, 154), (133, 135, 165, 142, 138), (132, 136, 137, 134), (134, 137, 135, 133), (141, 139, 140, 143), (143, 140, 138, 142), (155, 159, 164, 150, 144), (159, 155, 158, 161), (161, 158, 157, 162), (162, 157, 156, 163), (163, 156, 154, 160), (149, 145, 148, 151), (151, 148, 147, 152), (152, 147, 146, 153), (153, 146, 144, 150), (138, 140, 139, 154, 156, 157, 158, 155, 144, 146, 147, 148, 145, 132, 134, 133), (164, 165, 135, 137, 136, 149, 151, 152, 153, 150)])
me_cube_009.polygons.foreach_set('material_index', [0, 0, 0, 0, 0, 0, 0, 0, 0, 0, 0, 0, 0, 0, 0, 0, 0, 0, 0, 1, 1, 1, 1, 1, 1, 1, 1, 1, 1, 1, 1, 1, 1, 1, 1, 1, 1, 1, 1, 0, 0, 0, 0, 0, 0, 0, 0, 0, 0, 0, 0, 0, 0, 0, 0, 0, 0, 0, 1, 1, 1, 1, 1, 1, 1, 1, 1, 1, 1, 1, 1, 1, 1, 1, 1, 1, 1, 1, 0, 0, 0, 0, 0, 0, 0, 0, 0, 0, 0, 0, 0, 0, 0, 0, 0, 0, 0])
_uv = me_cube_009.uv_layers.new(name='UVMap')
_uv.uv.foreach_set('vector', [0.625, 0.5685, 0.6302, 0.5423, 0.6451, 0.5201, 0.6673, 0.5052, 0.6935, 0.5, 0.7513, 0.5, 0.8388, 0.5362, 0.875, 0.6237, 0.875, 0.625, 0.625, 0.6275, 0.375, 0.8185, 0.625, 0.8185, 0.625, 0.8763, 0.375, 0.8763, 0.375, 0.3737, 0.625, 0.3737, 0.625, 0.4315, 0.375, 0.4315, 0.375, 0.1237, 0.625, 0.1237, 0.625, 0.125, 0.625, 0.1263, 0.375, 0.1263, 0.375, 0.8763, 0.625, 0.8763, 0.625, 1.0, 0.375, 1.0, 0.375, 0.0, 0.625, 0.0, 0.625, 0.1237, 0.375, 0.1237, 0.625, 0.3737, 0.375, 0.3737, 0.375, 0.25, 0.625, 0.25, 0.625, 0.25, 0.375, 0.25, 0.375, 0.1263, 0.625, 0.1263, 0.375, 0.5685, 0.625, 0.5685, 0.625, 0.6275, 0.625, 0.6815, 0.375, 0.6815, 0.625, 0.5685, 0.375, 0.5685, 0.375, 0.5423, 0.625, 0.5423, 0.625, 0.5423, 0.375, 0.5423, 0.375, 0.5, 0.625, 0.5, 0.625, 0.5, 0.375, 0.5, 0.375, 0.4577, 0.625, 0.4577, 0.625, 0.4577, 0.375, 0.4577, 0.375, 0.4315, 0.625, 0.4315, 0.625, 0.8185, 0.375, 0.8185, 0.375, 0.7923, 0.625, 0.7923, 0.625, 0.7923, 0.375, 0.7923, 0.375, 0.75, 0.625, 0.75, 0.625, 0.75, 0.375, 0.75, 0.375, 0.7077, 0.625, 0.7077, 0.625, 0.7077, 0.375, 0.7077, 0.375, 0.6815, 0.625, 0.6815, 0.125, 0.6237, 0.1612, 0.5362, 0.2487, 0.5, 0.3065, 0.5, 0.3327, 0.5052, 0.3549, 0.5201, 0.3698, 0.5423, 0.375, 0.5685, 0.375, 0.6815, 0.3698, 0.7077, 0.3549, 0.7299, 0.3327, 0.7448, 0.3065, 0.75, 0.2487, 0.75, 0.1612, 0.7138, 0.125, 0.6263, 0.625, 0.6275, 0.875, 0.625, 0.875, 0.6263, 0.8388, 0.7138, 0.7513, 0.75, 0.6935, 0.75, 0.6673, 0.7448, 0.6451, 0.7299, 0.6302, 0.7077, 0.625, 0.6815, 0.625, 0.5685, 0.8388, 0.5362, 0.875, 0.6237, 0.875, 0.6263, 0.8388, 0.7138, 0.625, 0.6815, 0.375, 0.8185, 0.625, 0.8185, 0.625, 0.8763, 0.375, 0.8763, 0.375, 0.3737, 0.625, 0.3737, 0.625, 0.4315, 0.375, 0.4315, 0.375, 0.1237, 0.625, 0.1237, 0.625, 0.1263, 0.375, 0.1263, 0.375, 0.8763, 0.625, 0.8763, 0.625, 1.0, 0.375, 1.0, 0.375, 0.0, 0.625, 0.0, 0.625, 0.1237, 0.375, 0.1237, 0.625, 0.3737, 0.375, 0.3737, 0.375, 0.25, 0.625, 0.25, 0.625, 0.25, 0.375, 0.25, 0.375, 0.1263, 0.625, 0.1263, 0.375, 0.5685, 0.625, 0.5685, 0.625, 0.6815, 0.375, 0.6815, 0.625, 0.5685, 0.375, 0.5685, 0.375, 0.5423, 0.625, 0.5423, 0.625, 0.5423, 0.375, 0.5423, 0.375, 0.5, 0.625, 0.5, 0.625, 0.5, 0.375, 0.5, 0.375, 0.4577, 0.625, 0.4577, 0.625, 0.4577, 0.375, 0.4577, 0.375, 0.4315, 0.625, 0.4315, 0.625, 0.8185, 0.375, 0.8185, 0.375, 0.7923, 0.625, 0.7923, 0.625, 0.7923, 0.375, 0.7923, 0.375, 0.75, 0.625, 0.75, 0.625, 0.75, 0.375, 0.75, 0.375, 0.7077, 0.625, 0.7077, 0.625, 0.7077, 0.375, 0.7077, 0.375, 0.6815, 0.625, 0.6815, 0.125, 0.6237, 0.1612, 0.5362, 0.2487, 0.5, 0.3065, 0.5, 0.3327, 0.5052, 0.3549, 0.5201, 0.3698, 0.5423, 0.375, 0.5685, 0.375, 0.6815, 0.3698, 0.7077, 0.3549, 0.7299, 0.3327, 0.7448, 0.3065, 0.75, 0.2487, 0.75, 0.1612, 0.7138, 0.125, 0.6263, 0.625, 0.6815, 0.8388, 0.7138, 0.7513, 0.75, 0.6935, 0.75, 0.6673, 0.7448, 0.6451, 0.7299, 0.6302, 0.7077, 0.8388, 0.5362, 0.625, 0.5685, 0.6302, 0.5423, 0.6451, 0.5201, 0.6673, 0.5052, 0.6935, 0.5, 0.7513, 0.5, 0.625, 0.5685, 0.6302, 0.5423, 0.6451, 0.5201, 0.6673, 0.5052, 0.6935, 0.5, 0.7513, 0.5, 0.8388, 0.5362, 0.875, 0.6237, 0.875, 0.625, 0.625, 0.6275, 0.375, 0.8185, 0.625, 0.8185, 0.625, 0.8763, 0.375, 0.8763, 0.375, 0.3737, 0.625, 0.3737, 0.625, 0.4315, 0.375, 0.4315, 0.375, 0.1237, 0.625, 0.1237, 0.625, 0.125, 0.625, 0.1263, 0.375, 0.1263, 0.375, 0.8763, 0.625, 0.8763, 0.625, 1.0, 0.375, 1.0, 0.375, 0.0, 0.625, 0.0, 0.625, 0.1237, 0.375, 0.1237, 0.625, 0.3737, 0.375, 0.3737, 0.375, 0.25, 0.625, 0.25, 0.625, 0.25, 0.375, 0.25, 0.375, 0.1263, 0.625, 0.1263, 0.375, 0.5685, 0.625, 0.5685, 0.625, 0.6275, 0.625, 0.6815, 0.375, 0.6815, 0.625, 0.5685, 0.375, 0.5685, 0.375, 0.5423, 0.625, 0.5423, 0.625, 0.5423, 0.375, 0.5423, 0.375, 0.5, 0.625, 0.5, 0.625, 0.5, 0.375, 0.5, 0.375, 0.4577, 0.625, 0.4577, 0.625, 0.4577, 0.375, 0.4577, 0.375, 0.4315, 0.625, 0.4315, 0.625, 0.8185, 0.375, 0.8185, 0.375, 0.7923, 0.625, 0.7923, 0.625, 0.7923, 0.375, 0.7923, 0.375, 0.75, 0.625, 0.75, 0.625, 0.75, 0.375, 0.75, 0.375, 0.7077, 0.625, 0.7077, 0.625, 0.7077, 0.375, 0.7077, 0.375, 0.6815, 0.625, 0.6815, 0.125, 0.6237, 0.1612, 0.5362, 0.2487, 0.5, 0.3065, 0.5, 0.3327, 0.5052, 0.3549, 0.5201, 0.3698, 0.5423, 0.375, 0.5685, 0.375, 0.6815, 0.3698, 0.7077, 0.3549, 0.7299, 0.3327, 0.7448, 0.3065, 0.75, 0.2487, 0.75, 0.1612, 0.7138, 0.125, 0.6263, 0.625, 0.6275, 0.875, 0.625, 0.875, 0.6263, 0.8388, 0.7138, 0.7513, 0.75, 0.6935, 0.75, 0.6673, 0.7448, 0.6451, 0.7299, 0.6302, 0.7077, 0.625, 0.6815, 0.625, 0.5685, 0.8388, 0.5362, 0.875, 0.6237, 0.875, 0.6263, 0.8388, 0.7138, 0.625, 0.6815, 0.375, 0.8185, 0.625, 0.8185, 0.625, 0.8763, 0.375, 0.8763, 0.375, 0.3737, 0.625, 0.3737, 0.625, 0.4315, 0.375, 0.4315, 0.375, 0.1237, 0.625, 0.1237, 0.625, 0.1263, 0.375, 0.1263, 0.375, 0.8763, 0.625, 0.8763, 0.625, 1.0, 0.375, 1.0, 0.375, 0.0, 0.625, 0.0, 0.625, 0.1237, 0.375, 0.1237, 0.625, 0.3737, 0.375, 0.3737, 0.375, 0.25, 0.625, 0.25, 0.625, 0.25, 0.375, 0.25, 0.375, 0.1263, 0.625, 0.1263, 0.375, 0.5685, 0.625, 0.5685, 0.625, 0.6815, 0.375, 0.6815, 0.625, 0.5685, 0.375, 0.5685, 0.375, 0.5423, 0.625, 0.5423, 0.625, 0.5423, 0.375, 0.5423, 0.375, 0.5, 0.625, 0.5, 0.625, 0.5, 0.375, 0.5, 0.375, 0.4577, 0.625, 0.4577, 0.625, 0.4577, 0.375, 0.4577, 0.375, 0.4315, 0.625, 0.4315, 0.625, 0.8185, 0.375, 0.8185, 0.375, 0.7923, 0.625, 0.7923, 0.625, 0.7923, 0.375, 0.7923, 0.375, 0.75, 0.625, 0.75, 0.625, 0.75, 0.375, 0.75, 0.375, 0.7077, 0.625, 0.7077, 0.625, 0.7077, 0.375, 0.7077, 0.375, 0.6815, 0.625, 0.6815, 0.125, 0.6237, 0.1612, 0.5362, 0.2487, 0.5, 0.3065, 0.5, 0.3327, 0.5052, 0.3549, 0.5201, 0.3698, 0.5423, 0.375, 0.5685, 0.375, 0.6815, 0.3698, 0.7077, 0.3549, 0.7299, 0.3327, 0.7448, 0.3065, 0.75, 0.2487, 0.75, 0.1612, 0.7138, 0.125, 0.6263, 0.625, 0.6815, 0.8388, 0.7138, 0.7513, 0.75, 0.6935, 0.75, 0.6673, 0.7448, 0.6451, 0.7299, 0.6302, 0.7077, 0.8388, 0.5362, 0.625, 0.5685, 0.6302, 0.5423, 0.6451, 0.5201, 0.6673, 0.5052, 0.6935, 0.5, 0.7513, 0.5, 0.625, 0.5685, 0.6302, 0.5423, 0.6451, 0.5201, 0.6673, 0.5052, 0.6935, 0.5, 0.7513, 0.5, 0.8388, 0.5362, 0.875, 0.6237, 0.875, 0.625, 0.625, 0.6275, 0.375, 0.8185, 0.625, 0.8185, 0.625, 0.8763, 0.375, 0.8763, 0.375, 0.3737, 0.625, 0.3737, 0.625, 0.4315, 0.375, 0.4315, 0.375, 0.1237, 0.625, 0.1237, 0.625, 0.125, 0.625, 0.1263, 0.375, 0.1263, 0.375, 0.8763, 0.625, 0.8763, 0.625, 1.0, 0.375, 1.0, 0.375, 0.0, 0.625, 0.0, 0.625, 0.1237, 0.375, 0.1237, 0.625, 0.3737, 0.375, 0.3737, 0.375, 0.25, 0.625, 0.25, 0.625, 0.25, 0.375, 0.25, 0.375, 0.1263, 0.625, 0.1263, 0.375, 0.5685, 0.625, 0.5685, 0.625, 0.6275, 0.625, 0.6815, 0.375, 0.6815, 0.625, 0.5685, 0.375, 0.5685, 0.375, 0.5423, 0.625, 0.5423, 0.625, 0.5423, 0.375, 0.5423, 0.375, 0.5, 0.625, 0.5, 0.625, 0.5, 0.375, 0.5, 0.375, 0.4577, 0.625, 0.4577, 0.625, 0.4577, 0.375, 0.4577, 0.375, 0.4315, 0.625, 0.4315, 0.625, 0.8185, 0.375, 0.8185, 0.375, 0.7923, 0.625, 0.7923, 0.625, 0.7923, 0.375, 0.7923, 0.375, 0.75, 0.625, 0.75, 0.625, 0.75, 0.375, 0.75, 0.375, 0.7077, 0.625, 0.7077, 0.625, 0.7077, 0.375, 0.7077, 0.375, 0.6815, 0.625, 0.6815, 0.125, 0.6237, 0.1612, 0.5362, 0.2487, 0.5, 0.3065, 0.5, 0.3327, 0.5052, 0.3549, 0.5201, 0.3698, 0.5423, 0.375, 0.5685, 0.375, 0.6815, 0.3698, 0.7077, 0.3549, 0.7299, 0.3327, 0.7448, 0.3065, 0.75, 0.2487, 0.75, 0.1612, 0.7138, 0.125, 0.6263, 0.625, 0.6275, 0.875, 0.625, 0.875, 0.6263, 0.8388, 0.7138, 0.7513, 0.75, 0.6935, 0.75, 0.6673, 0.7448, 0.6451, 0.7299, 0.6302, 0.7077, 0.625, 0.6815])
me_cube_009.materials.append(mat_material_014)
me_cube_009.materials.append(mat_material_013)
me_cube_009.update()
me_cube_015 = bpy.data.meshes.new('Cube.015')
me_cube_015.from_pydata([(0.02838, -8.045, -2.661), (-1.014, -7.17, -0.3961), (-0.6858, -7.824, -2.04), (-1.013, -7.216, 1.548), (0.02969, -8.091, -0.7165), (-0.6845, -7.87, -0.09543), (-1.015, -7.149, -0.345), (-0.08414, -6.106, 2.123), (-0.7657, -6.446, 1.358), (-0.08282, -6.152, 4.068), (-1.014, -7.195, 1.599), (-0.7644, -6.492, 3.302), (1.024, -7.473, -1.472), (0.4897, -8.006, -2.613), (0.9904, -7.703, -2.035), (0.8698, -7.906, -2.521), (0.68, -8.05, -2.857), (0.491, -8.052, -0.6688), (1.025, -7.524, 0.6885), (0.6815, -8.102, -0.6967), (0.8712, -7.957, -0.3604), (0.9918, -7.754, 0.126), (0.3772, -6.067, 2.171), (0.967, -6.499, 0.9299), (0.5602, -5.985, 2.238), (0.7648, -6.096, 1.942), (0.9077, -6.277, 1.483), (0.9685, -6.55, 3.09), (0.3905, -6.116, 4.285), (0.9091, -6.328, 3.643), (0.7783, -6.151, 4.273), (0.5737, -6.039, 4.568), (1.008, -7.076, 2.632), (-1.014, -7.206, 1.565), (-0.08405, -6.107, 2.12), (-1.127, -5.232, 4.384), (-0.7982, -5.886, 2.741), (-1.125, -5.278, 6.328), (-0.1033, -6.148, 3.772), (-0.6903, -5.915, 5.757), (-1.128, -5.211, 4.435), (-0.1966, -4.168, 6.904), (-0.8781, -4.508, 6.139), (-0.2158, -4.209, 8.556), (-1.127, -5.257, 6.38), (-0.7667, -4.599, 9.003), (0.9111, -5.535, 3.308), (0.3773, -6.068, 2.167), (0.878, -5.765, 2.746), (0.8695, -6.125, 0.4846), (0.5607, -5.995, 2.346), (0.358, -6.109, 3.82), (0.9252, -5.58, 6.259), (0.5414, -6.035, 3.963), (0.8713, -6.187, 3.114), (0.8794, -5.816, 4.906), (0.2648, -4.129, 6.952), (0.8546, -4.561, 5.71), (0.4548, -4.171, 6.847), (0.7418, -3.923, 5.915), (0.7952, -4.339, 6.263), (0.8712, -4.65, 8.553), (0.2455, -4.17, 8.604), (0.7967, -4.39, 8.424), (0.7436, -3.985, 8.545), (0.4355, -4.211, 8.464), (0.2533, -11.92, -12.22), (-0.7893, -11.05, -9.96), (-0.4608, -11.7, -11.6), (-0.788, -11.09, -8.016), (0.2546, -11.97, -10.28), (-0.4595, -11.75, -9.66), (-0.7905, -11.03, -9.909), (0.1408, -9.983, -7.441), (-0.5408, -10.32, -8.206), (0.1421, -10.03, -5.497), (-0.7892, -11.07, -7.965), (-0.5394, -10.37, -6.262), (1.248, -11.35, -11.04), (0.7147, -11.88, -12.18), (1.215, -11.58, -11.6), (1.095, -11.78, -12.09), (0.9049, -11.93, -12.42), (0.716, -11.93, -10.23), (1.25, -11.4, -8.876), (0.9064, -11.98, -10.26), (1.096, -11.83, -9.925), (1.217, -11.63, -9.438), (0.6021, -9.944, -7.393), (1.192, -10.38, -8.634), (0.7851, -9.862, -7.327), (0.9897, -9.974, -7.622), (1.133, -10.15, -8.081), (1.193, -10.43, -6.474), (0.6155, -9.993, -5.279), (1.134, -10.21, -5.921), (1.003, -10.03, -5.291), (0.7986, -9.916, -4.996), (1.233, -10.95, -6.932), (-0.7891, -11.08, -7.999), (0.1408, -9.983, -7.441), (-0.9018, -9.108, -5.177), (-0.5734, -9.761, -6.82), (-0.9005, -9.154, -3.232), (0.1215, -10.02, -5.788), (-0.4655, -9.791, -3.804), (-0.903, -9.087, -5.125), (0.02829, -8.044, -2.657), (-0.6533, -8.384, -3.422), (0.009033, -8.085, -1.004), (-0.9017, -9.133, -3.181), (-0.5418, -8.475, -0.5582), (1.136, -9.411, -6.252), (0.6021, -9.944, -7.393), (1.103, -9.641, -6.815), (1.094, -10.0, -9.076), (0.7855, -9.871, -7.215), (0.5829, -9.985, -5.741), (1.15, -9.456, -3.302), (0.7663, -9.911, -5.597), (1.096, -10.06, -6.447), (1.104, -9.692, -4.654), (0.4896, -8.004, -2.609), (1.079, -8.437, -3.851), (0.6797, -8.046, -2.714), (0.9667, -7.799, -3.645), (1.02, -8.215, -3.298), (1.096, -8.526, -1.007), (0.4704, -8.045, -0.9567), (1.022, -8.266, -1.137), (0.9684, -7.861, -1.016), (0.6604, -8.086, -1.097), (-0.1966, -4.168, 6.904), (-1.239, -3.293, 9.168), (-0.9107, -3.946, 7.525), (-1.238, -3.339, 11.11), (-0.1952, -4.214, 8.848), (-0.9094, -3.992, 9.469), (-1.24, -3.272, 9.219), (-0.3091, -2.229, 11.69), (-0.9906, -2.569, 10.92), (-0.3078, -2.275, 13.63), (-1.239, -3.318, 11.16), (-0.9893, -2.615, 12.87), (0.7986, -3.596, 8.092), (0.2648, -4.129, 6.951), (0.7654, -3.826, 7.53), (0.6448, -4.029, 7.043), (0.4551, -4.173, 6.707), (0.2661, -4.175, 8.895), (0.8001, -3.647, 10.25), (0.4565, -4.225, 8.868), (0.6463, -4.08, 9.204), (0.7669, -3.877, 9.69), (0.1523, -2.19, 11.74), (0.7421, -2.622, 10.49), (0.3352, -2.108, 11.8), (0.5399, -2.219, 11.51), (0.6827, -2.4, 11.05), (0.7436, -2.673, 12.65), (0.1656, -2.239, 13.85), (0.6842, -2.451, 13.21), (0.5533, -2.274, 13.84), (0.3487, -2.162, 14.13), (0.7828, -3.199, 12.2), (-1.239, -3.329, 11.13)], [], [(27, 29, 30, 31, 28, 9, 11, 10, 33, 32), (13, 17, 4, 0), (7, 9, 28, 22), (1, 3, 33, 10, 6), (0, 4, 5, 2), (2, 5, 3, 1), (9, 7, 8, 11), (11, 8, 6, 10), (23, 27, 32, 18, 12), (27, 23, 26, 29), (29, 26, 25, 30), (30, 25, 24, 31), (31, 24, 22, 28), (17, 13, 16, 19), (19, 16, 15, 20), (20, 15, 14, 21), (21, 14, 12, 18), (6, 8, 7, 22, 24, 25, 26, 23, 12, 14, 15, 16, 13, 0, 2, 1), (32, 33, 3, 5, 4, 17, 19, 20, 21, 18), (61, 45, 44, 37, 39, 52), (47, 51, 38, 34), (41, 43, 62, 56), (35, 37, 44, 40), (34, 38, 39, 36), (36, 39, 37, 35), (43, 41, 42, 45), (45, 42, 40, 44), (57, 61, 52, 46), (61, 57, 60, 63), (63, 60, 59, 64), (64, 59, 58, 65), (65, 58, 56, 62), (51, 47, 50, 53), (53, 50, 49, 54), (54, 49, 48, 55), (55, 48, 46, 52), (40, 42, 41, 56, 58, 59, 60, 57, 46, 48, 49, 50, 47, 34, 36, 35), (52, 39, 38, 51, 53, 54, 55), (45, 61, 63, 64, 65, 62, 43), (93, 95, 96, 97, 94, 75, 77, 76, 99, 98), (79, 83, 70, 66), (73, 75, 94, 88), (67, 69, 99, 76, 72), (66, 70, 71, 68), (68, 71, 69, 67), (75, 73, 74, 77), (77, 74, 72, 76), (89, 93, 98, 84, 78), (93, 89, 92, 95), (95, 92, 91, 96), (96, 91, 90, 97), (97, 90, 88, 94), (83, 79, 82, 85), (85, 82, 81, 86), (86, 81, 80, 87), (87, 80, 78, 84), (72, 74, 73, 88, 90, 91, 92, 89, 78, 80, 81, 82, 79, 66, 68, 67), (98, 99, 69, 71, 70, 83, 85, 86, 87, 84), (127, 111, 110, 103, 105, 118), (113, 117, 104, 100), (107, 109, 128, 122), (101, 103, 110, 106), (100, 104, 105, 102), (102, 105, 103, 101), (109, 107, 108, 111), (111, 108, 106, 110), (123, 127, 118, 112), (127, 123, 126, 129), (129, 126, 125, 130), (130, 125, 124, 131), (131, 124, 122, 128), (117, 113, 116, 119), (119, 116, 115, 120), (120, 115, 114, 121), (121, 114, 112, 118), (106, 108, 107, 122, 124, 125, 126, 123, 112, 114, 115, 116, 113, 100, 102, 101), (118, 105, 104, 117, 119, 120, 121), (111, 127, 129, 130, 131, 128, 109), (159, 161, 162, 163, 160, 141, 143, 142, 165, 164), (145, 149, 136, 132), (139, 141, 160, 154), (133, 135, 165, 142, 138), (132, 136, 137, 134), (134, 137, 135, 133), (141, 139, 140, 143), (143, 140, 138, 142), (155, 159, 164, 150, 144), (159, 155, 158, 161), (161, 158, 157, 162), (162, 157, 156, 163), (163, 156, 154, 160), (149, 145, 148, 151), (151, 148, 147, 152), (152, 147, 146, 153), (153, 146, 144, 150), (138, 140, 139, 154, 156, 157, 158, 155, 144, 146, 147, 148, 145, 132, 134, 133), (164, 165, 135, 137, 136, 149, 151, 152, 153, 150)])
me_cube_015.polygons.foreach_set('material_index', [0, 0, 0, 0, 0, 0, 0, 0, 0, 0, 0, 0, 0, 0, 0, 0, 0, 0, 0, 1, 1, 1, 1, 1, 1, 1, 1, 1, 1, 1, 1, 1, 1, 1, 1, 1, 1, 1, 1, 0, 0, 0, 0, 0, 0, 0, 0, 0, 0, 0, 0, 0, 0, 0, 0, 0, 0, 0, 1, 1, 1, 1, 1, 1, 1, 1, 1, 1, 1, 1, 1, 1, 1, 1, 1, 1, 1, 1, 0, 0, 0, 0, 0, 0, 0, 0, 0, 0, 0, 0, 0, 0, 0, 0, 0, 0, 0])
_uv = me_cube_015.uv_layers.new(name='UVMap')
_uv.uv.foreach_set('vector', [0.625, 0.5685, 0.6302, 0.5423, 0.6451, 0.5201, 0.6673, 0.5052, 0.6935, 0.5, 0.7513, 0.5, 0.8388, 0.5362, 0.875, 0.6237, 0.875, 0.625, 0.625, 0.6275, 0.375, 0.8185, 0.625, 0.8185, 0.625, 0.8763, 0.375, 0.8763, 0.375, 0.3737, 0.625, 0.3737, 0.625, 0.4315, 0.375, 0.4315, 0.375, 0.1237, 0.625, 0.1237, 0.625, 0.125, 0.625, 0.1263, 0.375, 0.1263, 0.375, 0.8763, 0.625, 0.8763, 0.625, 1.0, 0.375, 1.0, 0.375, 0.0, 0.625, 0.0, 0.625, 0.1237, 0.375, 0.1237, 0.625, 0.3737, 0.375, 0.3737, 0.375, 0.25, 0.625, 0.25, 0.625, 0.25, 0.375, 0.25, 0.375, 0.1263, 0.625, 0.1263, 0.375, 0.5685, 0.625, 0.5685, 0.625, 0.6275, 0.625, 0.6815, 0.375, 0.6815, 0.625, 0.5685, 0.375, 0.5685, 0.375, 0.5423, 0.625, 0.5423, 0.625, 0.5423, 0.375, 0.5423, 0.375, 0.5, 0.625, 0.5, 0.625, 0.5, 0.375, 0.5, 0.375, 0.4577, 0.625, 0.4577, 0.625, 0.4577, 0.375, 0.4577, 0.375, 0.4315, 0.625, 0.4315, 0.625, 0.8185, 0.375, 0.8185, 0.375, 0.7923, 0.625, 0.7923, 0.625, 0.7923, 0.375, 0.7923, 0.375, 0.75, 0.625, 0.75, 0.625, 0.75, 0.375, 0.75, 0.375, 0.7077, 0.625, 0.7077, 0.625, 0.7077, 0.375, 0.7077, 0.375, 0.6815, 0.625, 0.6815, 0.125, 0.6237, 0.1612, 0.5362, 0.2487, 0.5, 0.3065, 0.5, 0.3327, 0.5052, 0.3549, 0.5201, 0.3698, 0.5423, 0.375, 0.5685, 0.375, 0.6815, 0.3698, 0.7077, 0.3549, 0.7299, 0.3327, 0.7448, 0.3065, 0.75, 0.2487, 0.75, 0.1612, 0.7138, 0.125, 0.6263, 0.625, 0.6275, 0.875, 0.625, 0.875, 0.6263, 0.8388, 0.7138, 0.7513, 0.75, 0.6935, 0.75, 0.6673, 0.7448, 0.6451, 0.7299, 0.6302, 0.7077, 0.625, 0.6815, 0.625, 0.5685, 0.8388, 0.5362, 0.875, 0.6237, 0.875, 0.6263, 0.8388, 0.7138, 0.625, 0.6815, 0.375, 0.8185, 0.625, 0.8185, 0.625, 0.8763, 0.375, 0.8763, 0.375, 0.3737, 0.625, 0.3737, 0.625, 0.4315, 0.375, 0.4315, 0.375, 0.1237, 0.625, 0.1237, 0.625, 0.1263, 0.375, 0.1263, 0.375, 0.8763, 0.625, 0.8763, 0.625, 1.0, 0.375, 1.0, 0.375, 0.0, 0.625, 0.0, 0.625, 0.1237, 0.375, 0.1237, 0.625, 0.3737, 0.375, 0.3737, 0.375, 0.25, 0.625, 0.25, 0.625, 0.25, 0.375, 0.25, 0.375, 0.1263, 0.625, 0.1263, 0.375, 0.5685, 0.625, 0.5685, 0.625, 0.6815, 0.375, 0.6815, 0.625, 0.5685, 0.375, 0.5685, 0.375, 0.5423, 0.625, 0.5423, 0.625, 0.5423, 0.375, 0.5423, 0.375, 0.5, 0.625, 0.5, 0.625, 0.5, 0.375, 0.5, 0.375, 0.4577, 0.625, 0.4577, 0.625, 0.4577, 0.375, 0.4577, 0.375, 0.4315, 0.625, 0.4315, 0.625, 0.8185, 0.375, 0.8185, 0.375, 0.7923, 0.625, 0.7923, 0.625, 0.7923, 0.375, 0.7923, 0.375, 0.75, 0.625, 0.75, 0.625, 0.75, 0.375, 0.75, 0.375, 0.7077, 0.625, 0.7077, 0.625, 0.7077, 0.375, 0.7077, 0.375, 0.6815, 0.625, 0.6815, 0.125, 0.6237, 0.1612, 0.5362, 0.2487, 0.5, 0.3065, 0.5, 0.3327, 0.5052, 0.3549, 0.5201, 0.3698, 0.5423, 0.375, 0.5685, 0.375, 0.6815, 0.3698, 0.7077, 0.3549, 0.7299, 0.3327, 0.7448, 0.3065, 0.75, 0.2487, 0.75, 0.1612, 0.7138, 0.125, 0.6263, 0.625, 0.6815, 0.8388, 0.7138, 0.7513, 0.75, 0.6935, 0.75, 0.6673, 0.7448, 0.6451, 0.7299, 0.6302, 0.7077, 0.8388, 0.5362, 0.625, 0.5685, 0.6302, 0.5423, 0.6451, 0.5201, 0.6673, 0.5052, 0.6935, 0.5, 0.7513, 0.5, 0.625, 0.5685, 0.6302, 0.5423, 0.6451, 0.5201, 0.6673, 0.5052, 0.6935, 0.5, 0.7513, 0.5, 0.8388, 0.5362, 0.875, 0.6237, 0.875, 0.625, 0.625, 0.6275, 0.375, 0.8185, 0.625, 0.8185, 0.625, 0.8763, 0.375, 0.8763, 0.375, 0.3737, 0.625, 0.3737, 0.625, 0.4315, 0.375, 0.4315, 0.375, 0.1237, 0.625, 0.1237, 0.625, 0.125, 0.625, 0.1263, 0.375, 0.1263, 0.375, 0.8763, 0.625, 0.8763, 0.625, 1.0, 0.375, 1.0, 0.375, 0.0, 0.625, 0.0, 0.625, 0.1237, 0.375, 0.1237, 0.625, 0.3737, 0.375, 0.3737, 0.375, 0.25, 0.625, 0.25, 0.625, 0.25, 0.375, 0.25, 0.375, 0.1263, 0.625, 0.1263, 0.375, 0.5685, 0.625, 0.5685, 0.625, 0.6275, 0.625, 0.6815, 0.375, 0.6815, 0.625, 0.5685, 0.375, 0.5685, 0.375, 0.5423, 0.625, 0.5423, 0.625, 0.5423, 0.375, 0.5423, 0.375, 0.5, 0.625, 0.5, 0.625, 0.5, 0.375, 0.5, 0.375, 0.4577, 0.625, 0.4577, 0.625, 0.4577, 0.375, 0.4577, 0.375, 0.4315, 0.625, 0.4315, 0.625, 0.8185, 0.375, 0.8185, 0.375, 0.7923, 0.625, 0.7923, 0.625, 0.7923, 0.375, 0.7923, 0.375, 0.75, 0.625, 0.75, 0.625, 0.75, 0.375, 0.75, 0.375, 0.7077, 0.625, 0.7077, 0.625, 0.7077, 0.375, 0.7077, 0.375, 0.6815, 0.625, 0.6815, 0.125, 0.6237, 0.1612, 0.5362, 0.2487, 0.5, 0.3065, 0.5, 0.3327, 0.5052, 0.3549, 0.5201, 0.3698, 0.5423, 0.375, 0.5685, 0.375, 0.6815, 0.3698, 0.7077, 0.3549, 0.7299, 0.3327, 0.7448, 0.3065, 0.75, 0.2487, 0.75, 0.1612, 0.7138, 0.125, 0.6263, 0.625, 0.6275, 0.875, 0.625, 0.875, 0.6263, 0.8388, 0.7138, 0.7513, 0.75, 0.6935, 0.75, 0.6673, 0.7448, 0.6451, 0.7299, 0.6302, 0.7077, 0.625, 0.6815, 0.625, 0.5685, 0.8388, 0.5362, 0.875, 0.6237, 0.875, 0.6263, 0.8388, 0.7138, 0.625, 0.6815, 0.375, 0.8185, 0.625, 0.8185, 0.625, 0.8763, 0.375, 0.8763, 0.375, 0.3737, 0.625, 0.3737, 0.625, 0.4315, 0.375, 0.4315, 0.375, 0.1237, 0.625, 0.1237, 0.625, 0.1263, 0.375, 0.1263, 0.375, 0.8763, 0.625, 0.8763, 0.625, 1.0, 0.375, 1.0, 0.375, 0.0, 0.625, 0.0, 0.625, 0.1237, 0.375, 0.1237, 0.625, 0.3737, 0.375, 0.3737, 0.375, 0.25, 0.625, 0.25, 0.625, 0.25, 0.375, 0.25, 0.375, 0.1263, 0.625, 0.1263, 0.375, 0.5685, 0.625, 0.5685, 0.625, 0.6815, 0.375, 0.6815, 0.625, 0.5685, 0.375, 0.5685, 0.375, 0.5423, 0.625, 0.5423, 0.625, 0.5423, 0.375, 0.5423, 0.375, 0.5, 0.625, 0.5, 0.625, 0.5, 0.375, 0.5, 0.375, 0.4577, 0.625, 0.4577, 0.625, 0.4577, 0.375, 0.4577, 0.375, 0.4315, 0.625, 0.4315, 0.625, 0.8185, 0.375, 0.8185, 0.375, 0.7923, 0.625, 0.7923, 0.625, 0.7923, 0.375, 0.7923, 0.375, 0.75, 0.625, 0.75, 0.625, 0.75, 0.375, 0.75, 0.375, 0.7077, 0.625, 0.7077, 0.625, 0.7077, 0.375, 0.7077, 0.375, 0.6815, 0.625, 0.6815, 0.125, 0.6237, 0.1612, 0.5362, 0.2487, 0.5, 0.3065, 0.5, 0.3327, 0.5052, 0.3549, 0.5201, 0.3698, 0.5423, 0.375, 0.5685, 0.375, 0.6815, 0.3698, 0.7077, 0.3549, 0.7299, 0.3327, 0.7448, 0.3065, 0.75, 0.2487, 0.75, 0.1612, 0.7138, 0.125, 0.6263, 0.625, 0.6815, 0.8388, 0.7138, 0.7513, 0.75, 0.6935, 0.75, 0.6673, 0.7448, 0.6451, 0.7299, 0.6302, 0.7077, 0.8388, 0.5362, 0.625, 0.5685, 0.6302, 0.5423, 0.6451, 0.5201, 0.6673, 0.5052, 0.6935, 0.5, 0.7513, 0.5, 0.625, 0.5685, 0.6302, 0.5423, 0.6451, 0.5201, 0.6673, 0.5052, 0.6935, 0.5, 0.7513, 0.5, 0.8388, 0.5362, 0.875, 0.6237, 0.875, 0.625, 0.625, 0.6275, 0.375, 0.8185, 0.625, 0.8185, 0.625, 0.8763, 0.375, 0.8763, 0.375, 0.3737, 0.625, 0.3737, 0.625, 0.4315, 0.375, 0.4315, 0.375, 0.1237, 0.625, 0.1237, 0.625, 0.125, 0.625, 0.1263, 0.375, 0.1263, 0.375, 0.8763, 0.625, 0.8763, 0.625, 1.0, 0.375, 1.0, 0.375, 0.0, 0.625, 0.0, 0.625, 0.1237, 0.375, 0.1237, 0.625, 0.3737, 0.375, 0.3737, 0.375, 0.25, 0.625, 0.25, 0.625, 0.25, 0.375, 0.25, 0.375, 0.1263, 0.625, 0.1263, 0.375, 0.5685, 0.625, 0.5685, 0.625, 0.6275, 0.625, 0.6815, 0.375, 0.6815, 0.625, 0.5685, 0.375, 0.5685, 0.375, 0.5423, 0.625, 0.5423, 0.625, 0.5423, 0.375, 0.5423, 0.375, 0.5, 0.625, 0.5, 0.625, 0.5, 0.375, 0.5, 0.375, 0.4577, 0.625, 0.4577, 0.625, 0.4577, 0.375, 0.4577, 0.375, 0.4315, 0.625, 0.4315, 0.625, 0.8185, 0.375, 0.8185, 0.375, 0.7923, 0.625, 0.7923, 0.625, 0.7923, 0.375, 0.7923, 0.375, 0.75, 0.625, 0.75, 0.625, 0.75, 0.375, 0.75, 0.375, 0.7077, 0.625, 0.7077, 0.625, 0.7077, 0.375, 0.7077, 0.375, 0.6815, 0.625, 0.6815, 0.125, 0.6237, 0.1612, 0.5362, 0.2487, 0.5, 0.3065, 0.5, 0.3327, 0.5052, 0.3549, 0.5201, 0.3698, 0.5423, 0.375, 0.5685, 0.375, 0.6815, 0.3698, 0.7077, 0.3549, 0.7299, 0.3327, 0.7448, 0.3065, 0.75, 0.2487, 0.75, 0.1612, 0.7138, 0.125, 0.6263, 0.625, 0.6275, 0.875, 0.625, 0.875, 0.6263, 0.8388, 0.7138, 0.7513, 0.75, 0.6935, 0.75, 0.6673, 0.7448, 0.6451, 0.7299, 0.6302, 0.7077, 0.625, 0.6815])
me_cube_015.materials.append(mat_material_019)
me_cube_015.materials.append(mat_material_020)
me_cube_015.update()
me_cube_016 = bpy.data.meshes.new('Cube.016')
me_cube_016.from_pydata([(-0.1736, -1.0, -1.0), (-1.0, -0.001075, -1.0), (-1.0, -0.001075, 1.0), (-0.1736, -1.0, 1.0), (-1.0, 0.001075, -1.0), (-0.1736, 1.0, -1.0), (-0.1736, 1.0, 1.0), (-1.0, 0.001075, 1.0), (1.0, -0.001075, -1.0), (0.1736, -1.0, -1.0), (0.1736, -1.0, 1.0), (1.0, -0.001075, 1.0), (0.1736, 1.0, -1.0), (1.0, 0.001075, -1.0), (1.0, 0.001075, 1.0), (0.1736, 1.0, 1.0), (-9.413e-06, -0.0001763, 1.383), (-5.28e-05, -1.895e-07, 1.383), (-5.28e-05, 1.895e-07, 1.383), (-9.413e-06, 0.0001763, 1.383), (8.812e-06, 0.0001763, 1.383), (5.22e-05, 1.895e-07, 1.383), (5.22e-05, -1.895e-07, 1.383), (8.812e-06, -0.0001763, 1.383)], [], [(9, 10, 3, 0), (13, 14, 11, 8), (3, 10, 23, 16), (1, 2, 7, 4), (5, 6, 15, 12), (0, 3, 2, 1), (6, 5, 4, 7), (14, 13, 12, 15), (10, 9, 8, 11), (4, 5, 12, 13, 8, 9, 0, 1), (21, 20, 19, 18, 17, 16, 23, 22), (14, 15, 20, 21), (6, 7, 18, 19), (2, 3, 16, 17), (11, 14, 21, 22), (7, 2, 17, 18), (15, 6, 19, 20), (10, 11, 22, 23)])
_uv = me_cube_016.uv_layers.new(name='UVMap')
_uv.uv.foreach_set('vector', [0.375, 0.8744, 0.625, 0.8744, 0.625, 0.8756, 0.375, 0.8756, 0.375, 0.6244, 0.625, 0.6244, 0.625, 0.6256, 0.375, 0.6256, 0.625, 0.8756, 0.625, 0.8744, 0.625, 0.8744, 0.625, 0.8756, 0.375, 0.1244, 0.625, 0.1244, 0.625, 0.1256, 0.375, 0.1256, 0.375, 0.3744, 0.625, 0.3744, 0.625, 0.3756, 0.375, 0.3756, 0.375, 0.0, 0.625, 0.0, 0.625, 0.1244, 0.375, 0.1244, 0.625, 0.3744, 0.375, 0.3744, 0.375, 0.1256, 0.625, 0.1256, 0.625, 0.6244, 0.375, 0.6244, 0.375, 0.3756, 0.625, 0.3756, 0.625, 0.8744, 0.375, 0.8744, 0.375, 0.6256, 0.625, 0.6256, 0.125, 0.6244, 0.2494, 0.5, 0.2506, 0.5, 0.375, 0.6244, 0.375, 0.6256, 0.2506, 0.75, 0.2494, 0.75, 0.125, 0.6256, 0.625, 0.6244, 0.7494, 0.5, 0.7506, 0.5, 0.875, 0.6244, 0.875, 0.6256, 0.7506, 0.75, 0.7494, 0.75, 0.625, 0.6256, 0.625, 0.6244, 0.625, 0.3756, 0.625, 0.3756, 0.625, 0.6244, 0.625, 0.3744, 0.625, 0.1256, 0.625, 0.1256, 0.625, 0.3744, 0.625, 0.1244, 0.625, 0.0, 0.625, 0.0, 0.625, 0.1244, 0.625, 0.6256, 0.625, 0.6244, 0.625, 0.6244, 0.625, 0.6256, 0.625, 0.1256, 0.625, 0.1244, 0.625, 0.1244, 0.625, 0.1256, 0.625, 0.3756, 0.625, 0.3744, 0.625, 0.3744, 0.625, 0.3756, 0.625, 0.8744, 0.625, 0.6256, 0.625, 0.6256, 0.625, 0.8744])
me_cube_016.update()
me_sphere_002 = bpy.data.meshes.new('Sphere.002')
me_sphere_002.from_pydata([(0.2706, 0.2706, 0.9239), (0.5, 0.5, 0.7071), (0.6533, 0.6533, 0.3827), (0.7071, 0.7071, 0.0), (0.3827, 0.0, 0.9239), (0.7071, 0.0, 0.7071), (0.9239, 0.0, 0.3827), (1.0, 0.0, 0.0), (0.2706, -0.2706, 0.9239), (0.5, -0.5, 0.7071), (0.6533, -0.6533, 0.3827), (0.7071, -0.7071, 0.0), (0.0, -0.3827, 0.9239), (0.0, -0.7071, 0.7071), (0.0, -0.9239, 0.3827), (0.0, -1.0, 0.0), (-0.2706, -0.2706, 0.9239), (-0.5, -0.5, 0.7071), (-0.6533, -0.6533, 0.3827), (-0.7071, -0.7071, 0.0), (-0.3827, 0.0, 0.9239), (-0.7071, 0.0, 0.7071), (-0.9239, 0.0, 0.3827), (-1.0, 0.0, 0.0), (-0.2706, 0.2706, 0.9239), (-0.5, 0.5, 0.7071), (-0.6533, 0.6533, 0.3827), (-0.7071, 0.7071, 0.0), (0.0, 0.0, 1.0), (0.0, 0.3827, 0.9239), (0.0, 0.7071, 0.7071), (0.0, 0.9239, 0.3827), (0.0, 1.0, 0.0)], [], [(31, 30, 1, 2), (29, 28, 0), (32, 31, 2, 3), (30, 29, 0, 1), (3, 2, 6, 7), (1, 0, 4, 5), (2, 1, 5, 6), (0, 28, 4), (7, 6, 10, 11), (5, 4, 8, 9), (6, 5, 9, 10), (4, 28, 8), (10, 9, 13, 14), (8, 28, 12), (11, 10, 14, 15), (9, 8, 12, 13), (14, 13, 17, 18), (12, 28, 16), (15, 14, 18, 19), (13, 12, 16, 17), (19, 18, 22, 23), (17, 16, 20, 21), (18, 17, 21, 22), (16, 28, 20), (21, 20, 24, 25), (22, 21, 25, 26), (20, 28, 24), (23, 22, 26, 27), (26, 25, 30, 31), (24, 28, 29), (7, 11, 15, 19, 23, 27, 32, 3), (27, 26, 31, 32), (25, 24, 29, 30)])
_uv = me_sphere_002.uv_layers.new(name='UVMap')
_uv.uv.foreach_set('vector', [0.75, 0.625, 0.75, 0.75, 0.625, 0.75, 0.625, 0.625, 0.75, 0.875, 0.6875, 1.0, 0.625, 0.875, 0.75, 0.5, 0.75, 0.625, 0.625, 0.625, 0.625, 0.5, 0.75, 0.75, 0.75, 0.875, 0.625, 0.875, 0.625, 0.75, 0.625, 0.5, 0.625, 0.625, 0.5, 0.625, 0.5, 0.5, 0.625, 0.75, 0.625, 0.875, 0.5, 0.875, 0.5, 0.75, 0.625, 0.625, 0.625, 0.75, 0.5, 0.75, 0.5, 0.625, 0.625, 0.875, 0.5625, 1.0, 0.5, 0.875, 0.5, 0.5, 0.5, 0.625, 0.375, 0.625, 0.375, 0.5, 0.5, 0.75, 0.5, 0.875, 0.375, 0.875, 0.375, 0.75, 0.5, 0.625, 0.5, 0.75, 0.375, 0.75, 0.375, 0.625, 0.5, 0.875, 0.4375, 1.0, 0.375, 0.875, 0.375, 0.625, 0.375, 0.75, 0.25, 0.75, 0.25, 0.625, 0.375, 0.875, 0.3125, 1.0, 0.25, 0.875, 0.375, 0.5, 0.375, 0.625, 0.25, 0.625, 0.25, 0.5, 0.375, 0.75, 0.375, 0.875, 0.25, 0.875, 0.25, 0.75, 0.25, 0.625, 0.25, 0.75, 0.125, 0.75, 0.125, 0.625, 0.25, 0.875, 0.1875, 1.0, 0.125, 0.875, 0.25, 0.5, 0.25, 0.625, 0.125, 0.625, 0.125, 0.5, 0.25, 0.75, 0.25, 0.875, 0.125, 0.875, 0.125, 0.75, 0.125, 0.5, 0.125, 0.625, 0.0, 0.625, 0.0, 0.5, 0.125, 0.75, 0.125, 0.875, 0.0, 0.875, 0.0, 0.75, 0.125, 0.625, 0.125, 0.75, 0.0, 0.75, 0.0, 0.625, 0.125, 0.875, 0.0625, 1.0, 0.0, 0.875, 1.0, 0.75, 1.0, 0.875, 0.875, 0.875, 0.875, 0.75, 1.0, 0.625, 1.0, 0.75, 0.875, 0.75, 0.875, 0.625, 1.0, 0.875, 0.9375, 1.0, 0.875, 0.875, 1.0, 0.5, 1.0, 0.625, 0.875, 0.625, 0.875, 0.5, 0.875, 0.625, 0.875, 0.75, 0.75, 0.75, 0.75, 0.625, 0.875, 0.875, 0.8125, 1.0, 0.75, 0.875, 0.5, 0.5, 0.375, 0.5, 0.25, 0.5, 0.125, 0.5, 0.0, 0.5, 0.875, 0.5, 0.75, 0.5, 0.625, 0.5, 0.875, 0.5, 0.875, 0.625, 0.75, 0.625, 0.75, 0.5, 0.875, 0.75, 0.875, 0.875, 0.75, 0.875, 0.75, 0.75])
me_sphere_002.materials.append(mat_material_002)
me_sphere_002.update()

# ---- objects
ob_cylinder = bpy.data.objects.new('Cylinder', me_cylinder)
ob_cylinder_001 = bpy.data.objects.new('Cylinder.001', me_cylinder_001)
ob_sphere_001 = bpy.data.objects.new('Sphere.001', me_sphere_001)
ob_cube = bpy.data.objects.new('Cube', me_cube_007)
ob_cube_046 = bpy.data.objects.new('Cube.046', me_cube_009)
ob_cube_001 = bpy.data.objects.new('Cube.001', me_cube_015)
ob_cube_002 = bpy.data.objects.new('Cube.002', me_cube_016)
ob_sphere_002 = bpy.data.objects.new('Sphere.002', me_sphere_002)

# ---- transforms, parenting, visibility, modifiers, constraints
ob_cylinder.location = (0.0, 0.0, 0.0)
ob_cylinder.scale = (0.4884, 0.4884, 1.645)
ob_cylinder_001.location = (0.0, 0.0, -1.67)
ob_cylinder_001.scale = (0.5819, 0.5819, 0.1503)
ob_sphere_001.location = (0.0, 0.4528, 1.838)
ob_sphere_001.rotation_euler = (1.571, 0.0, 3.142)
ob_sphere_001.scale = (0.2, 0.2, 0.2)
ob_cube.location = (0.0, 0.0, 1.798)
ob_cube.scale = (1.846, 0.4697, 0.2744)
ob_cube_046.location = (0.0, -0.3247, 1.856)
ob_cube_046.rotation_euler = (-8.402e-08, -1.284, 1.571)
ob_cube_046.scale = (0.1873, 0.1525, 0.01495)
_m = ob_cube_046.modifiers.new('Mirror', 'MIRROR')
_m.use_axis = (False, True, False)
ob_cube_001.location = (0.0, 0.3247, 1.856)
ob_cube_001.rotation_euler = (-8.402e-08, -1.284, 4.713)
ob_cube_001.scale = (0.1873, 0.1525, 0.01495)
_m = ob_cube_001.modifiers.new('Mirror', 'MIRROR')
_m.use_axis = (False, True, False)
ob_cube_002.location = (0.0, 0.0, 6.778)
ob_cube_002.scale = (0.8805, 0.2072, 4.894)
ob_sphere_002.location = (0.0, -0.4528, 1.838)
ob_sphere_002.rotation_euler = (1.571, 0.0, 0.0)
ob_sphere_002.scale = (0.2, 0.2, 0.2)

# ---- collection membership
col_collection.objects.link(ob_cylinder)
col_collection.objects.link(ob_cylinder_001)
col_collection.objects.link(ob_sphere_001)
col_collection.objects.link(ob_cube)
col_collection.objects.link(ob_cube_046)
col_collection.objects.link(ob_cube_001)
col_collection.objects.link(ob_cube_002)
col_collection.objects.link(ob_sphere_002)

# ---- scene / render settings (as saved in the file)
scene.frame_start = 1; scene.frame_end = 250; scene.frame_set(1)
scene.render.engine = 'BLENDER_EEVEE_NEXT'
scene.cycles.sampling_pattern = 'TABULATED_SOBOL'
scene.view_settings.view_transform = 'Filmic'
bpy.context.view_layer.update()

# ---- added for rendering (the .blend has no active camera and no usable light): camera, sun
cam_auto = bpy.data.cameras.new('AutoCamera')
cam_auto.lens = 50.0
cam_auto.sensor_width = 36.0
cam_auto.clip_end = 1000.0
ob_auto_camera = bpy.data.objects.new('AutoCamera', cam_auto)
scene.collection.objects.link(ob_auto_camera)
ob_auto_camera.location = (14.9406, -17.9287, 17.6641)
ob_auto_camera.rotation_euler = (1.09748, -7.21219e-08, 0.694738)
scene.camera = ob_auto_camera
light_auto_sun = bpy.data.lights.new('AutoSun', 'SUN')
light_auto_sun.energy = 3.0
light_auto_sun.angle = 0.0523599
ob_auto_sun = bpy.data.objects.new('AutoSun', light_auto_sun)
scene.collection.objects.link(ob_auto_sun)
ob_auto_sun.rotation_euler = (0.872665, 0.174533, 0.523599)
bpy.context.view_layer.update()
